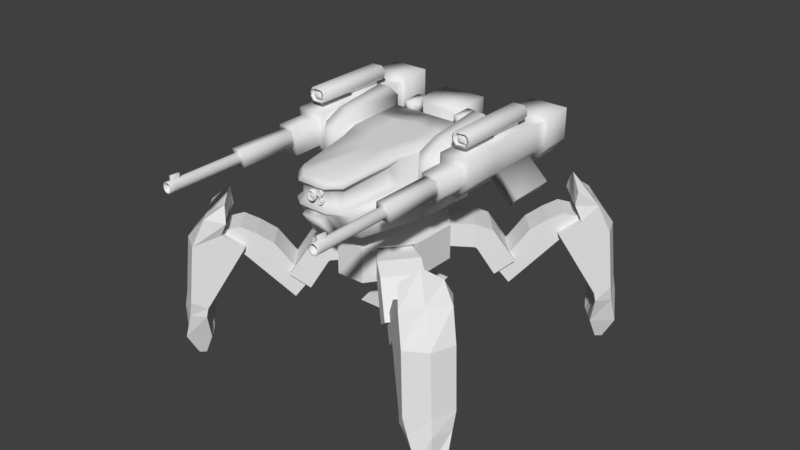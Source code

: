 # Source: snipe_2.blend  (saved by Blender 2.79.0; exported with 4.5.12 LTS)
import bpy
from mathutils import Matrix  # noqa: F401  (used for matrix-valued properties, if any)

bpy.ops.wm.read_factory_settings(use_empty=True)
scene = bpy.context.scene
scene.name = 'Scene'

# ---- collections
col_collection_1 = bpy.data.collections.new('Collection 1'); scene.collection.children.link(col_collection_1)

# ---- materials (node trees are filled in below, after node groups)
mat_material = bpy.data.materials.new('Material')
mat_material.alpha_threshold = 0.0
mat_material.use_transparent_shadow = False
mat_material.roughness = 0.5
mat_material.line_color = (0.0, 0.0, 0.0, 1.0)
mat_material_007 = bpy.data.materials.new('Material.007')
mat_material_007.alpha_threshold = 0.0
mat_material_007.use_transparent_shadow = False
mat_material_007.roughness = 0.5
mat_material_007.line_color = (0.0, 0.0, 0.0, 1.0)

# ---- material node trees

# ---- world
world_world = bpy.data.worlds.new('World'); scene.world = world_world
world_world.color = (0.05088, 0.05088, 0.05088)
world_world.use_sun_shadow = False
world_world.sun_shadow_jitter_overblur = 0.0
world_world.cycles.sampling_method = 'MANUAL'

# ---- meshes
me_x = bpy.data.meshes.new('立方体')
me_x.from_pydata([(-0.8483, 0.4055, -0.6548), (-0.4055, 0.8483, -0.6548), (-0.4055, 0.8483, 0.6548), (-0.8483, 0.4055, 0.6548), (-0.8483, -0.4055, 0.6548), (-0.4055, -0.8483, 0.6548), (-0.4055, -0.8483, -0.6548), (-0.8483, -0.4055, -0.6548), (-0.478, -1.0, -1.0), (-1.0, -0.478, -1.0), (-1.0, -0.478, 1.0), (-0.478, -1.0, 1.0), (-1.0, 0.478, -1.0), (-0.478, 1.0, -1.0), (-0.478, 1.0, 1.0), (-1.0, 0.478, 1.0), (1.0, -0.478, -1.0), (0.478, -1.0, -1.0), (0.478, -1.0, 1.0), (1.0, -0.478, 1.0), (0.478, 1.0, -1.0), (1.0, 0.478, -1.0), (1.0, 0.478, 1.0), (0.478, 1.0, 1.0), (0.4055, 0.8483, 0.6548), (0.8483, 0.4055, 0.6548), (0.8483, 0.4055, -0.6548), (0.4055, 0.8483, -0.6548), (0.8483, -0.4055, 0.6548), (0.4055, -0.8483, 0.6548), (0.4055, -0.8483, -0.6548), (0.8483, -0.4055, -0.6548), (0.2603, -1.0, -1.0), (-0.2603, -1.0, -1.0), (0.2603, -1.0, 1.0), (-0.2603, -1.0, 1.0), (0.1133, -1.185, -0.7615), (-0.1133, -1.185, -0.7615), (0.1133, -1.185, 0.7615), (-0.1133, -1.185, 0.7615), (-0.3524, -0.7898, 1.216), (-0.7373, -0.4049, 1.216), (-0.7373, 0.2999, 1.216), (-0.3524, 0.6847, 1.216), (0.3524, 0.6847, 1.216), (0.7373, 0.2999, 1.216), (0.7373, -0.4049, 1.216), (0.3524, -0.7898, 1.216), (-0.1919, -0.7898, 1.216), (0.1919, -0.7898, 1.216), (-0.2425, -0.6059, 1.446), (-0.5073, -0.341, 1.446), (-0.5073, 0.144, 1.446), (-0.2425, 0.4088, 1.446), (0.2425, 0.4088, 1.446), (0.5073, 0.144, 1.446), (0.5073, -0.341, 1.446), (0.2425, -0.6059, 1.446), (-0.1321, -0.6059, 1.446), (0.1321, -0.6059, 1.446), (-0.3126, 1.204, -1.0), (0.3126, 1.204, -1.0), (0.3126, 1.204, 1.0), (-0.3126, 1.204, 1.0), (0.2304, 0.6847, 1.216), (-0.2304, 0.6847, 1.216), (0.1586, 0.4088, 1.446), (-0.1586, 0.4088, 1.446)], [], [(33, 35, 11, 8), (21, 22, 19, 16), (6, 5, 4, 7), (22, 23, 44, 45), (9, 10, 15, 12), (61, 62, 23, 20), (13, 12, 0, 1), (18, 17, 30, 29), (14, 13, 1, 2), (19, 18, 29, 28), (12, 13, 60, 61, 20, 21, 16, 17, 32, 33, 8, 9), (2, 1, 0, 3), (25, 26, 27, 24), (29, 30, 31, 28), (17, 16, 31, 30), (12, 15, 3, 0), (9, 8, 6, 7), (16, 19, 28, 31), (23, 22, 25, 24), (8, 11, 5, 6), (22, 21, 26, 25), (11, 10, 4, 5), (21, 20, 27, 26), (10, 9, 7, 4), (20, 23, 24, 27), (15, 14, 2, 3), (17, 18, 34, 32), (35, 33, 37, 39), (36, 38, 39, 37), (34, 35, 39, 38), (33, 32, 36, 37), (32, 34, 38, 36), (43, 42, 52, 53), (19, 22, 45, 46), (18, 19, 46, 47), (34, 18, 47, 49), (10, 11, 40, 41), (63, 14, 43, 65), (35, 34, 49, 48), (15, 10, 41, 42), (11, 35, 48, 40), (14, 15, 42, 43), (55, 54, 66, 67, 53, 52, 51, 50, 58, 59, 57, 56), (49, 47, 57, 59), (40, 48, 58, 50), (45, 44, 54, 55), (48, 49, 59, 58), (46, 45, 55, 56), (47, 46, 56, 57), (41, 40, 50, 51), (65, 43, 53, 67), (42, 41, 51, 52), (44, 64, 66, 54), (64, 65, 67, 66), (23, 62, 64, 44), (62, 63, 65, 64), (13, 14, 63, 60), (60, 63, 62, 61)])
me_x.use_remesh_preserve_volume = False
me_x.use_remesh_preserve_attributes = False
me_x.use_mirror_vertex_groups = False
me_x.update()
me_000 = bpy.data.meshes.new('平面.000')
me_000.from_pydata([(-1.0, -0.77, 0.4401), (1.0, -0.77, 0.4401), (-1.0, 0.77, 0.4401), (1.0, 0.77, 0.4401), (-1.0, 1.085, 2.427), (-1.0, -1.085, 2.427), (1.0, -1.085, 2.427), (1.0, 1.085, 2.427), (-0.4375, 1.085, 3.385), (-0.4375, -1.085, 3.385), (1.122, -1.085, 2.543), (1.122, 1.085, 2.543), (2.299, 1.085, 4.623), (2.299, -1.085, 4.623), (3.434, -1.085, 3.515), (3.434, 1.085, 3.515)], [], [(0, 2, 3, 1), (6, 7, 11, 10), (3, 2, 4, 7), (0, 1, 6, 5), (1, 3, 7, 6), (2, 0, 5, 4), (11, 8, 12, 15), (4, 5, 9, 8), (7, 4, 8, 11), (5, 6, 10, 9), (13, 14, 15, 12), (9, 10, 14, 13), (10, 11, 15, 14), (8, 9, 13, 12)])
me_000.use_remesh_preserve_volume = False
me_000.use_remesh_preserve_attributes = False
me_000.use_mirror_vertex_groups = False
me_000.update()
me_022 = bpy.data.meshes.new('平面.022')
me_022.from_pydata([(-1.0, -0.77, 0.4401), (1.0, -0.77, 0.4401), (-1.0, 0.77, 0.4401), (1.0, 0.77, 0.4401), (-1.0, 1.085, 2.427), (-1.0, -1.085, 2.427), (1.0, -1.085, 2.427), (1.0, 1.085, 2.427), (-0.4375, 1.085, 3.385), (-0.4375, -1.085, 3.385), (1.122, -1.085, 2.543), (1.122, 1.085, 2.543), (2.299, 1.085, 4.623), (2.299, -1.085, 4.623), (3.434, -1.085, 3.515), (3.434, 1.085, 3.515)], [], [(0, 2, 3, 1), (6, 7, 11, 10), (3, 2, 4, 7), (0, 1, 6, 5), (1, 3, 7, 6), (2, 0, 5, 4), (11, 8, 12, 15), (4, 5, 9, 8), (7, 4, 8, 11), (5, 6, 10, 9), (13, 14, 15, 12), (9, 10, 14, 13), (10, 11, 15, 14), (8, 9, 13, 12)])
me_022.use_remesh_preserve_volume = False
me_022.use_remesh_preserve_attributes = False
me_022.use_mirror_vertex_groups = False
me_022.update()
me_023 = bpy.data.meshes.new('平面.023')
me_023.from_pydata([(-1.0, -0.8244, 2.384e-07), (1.0, -0.8244, 2.384e-07), (-1.0, 0.8244, 2.384e-07), (1.0, 0.8244, 2.384e-07), (-1.5, 0.8244, 2.353), (-1.5, -0.8244, 2.353), (0.5004, -0.8244, 2.353), (0.5004, 0.8244, 2.353), (-0.1765, 0.8244, 3.201), (-0.1765, -0.8244, 3.201), (1.443, -0.8244, 2.708), (1.443, 0.8244, 2.708), (-1.169, 0.8244, 2.887), (0.9716, 0.8244, 2.53), (0.9716, -0.8244, 2.53), (-1.169, -0.8244, 2.887), (-1.167, 0.8244, 0.7842), (-1.698, 0.8244, 1.69), (0.6669, 0.8244, 1.568), (0.8335, 0.8244, 0.7842), (0.8335, -0.8244, 0.7842), (0.6669, -0.8244, 1.568), (-1.698, -0.8244, 1.69), (-1.167, -0.8244, 0.7842)], [], [(0, 2, 3, 1), (13, 12, 8, 11), (18, 17, 4, 7), (22, 21, 6, 5), (21, 18, 7, 6), (17, 22, 5, 4), (9, 10, 11, 8), (15, 14, 10, 9), (14, 13, 11, 10), (12, 15, 9, 8), (4, 5, 15, 12), (6, 7, 13, 14), (5, 6, 14, 15), (7, 4, 12, 13), (2, 0, 23, 16), (16, 23, 22, 17), (1, 3, 19, 20), (20, 19, 18, 21), (0, 1, 20, 23), (23, 20, 21, 22), (3, 2, 16, 19), (19, 16, 17, 18)])
me_023.use_remesh_preserve_volume = False
me_023.use_remesh_preserve_attributes = False
me_023.use_mirror_vertex_groups = False
me_023.update()
me_024 = bpy.data.meshes.new('平面.024')
me_024.from_pydata([(-1.0, -0.8244, 2.384e-07), (1.0, -0.8244, 2.384e-07), (-1.0, 0.8244, 2.384e-07), (1.0, 0.8244, 2.384e-07), (-0.143, 0.8244, 1.911), (-0.143, -0.8244, 1.911), (1.213, -0.8244, 1.826), (1.213, 0.8244, 1.826), (0.391, 0.6965, 2.279), (0.391, -0.6965, 2.279), (1.484, -0.8244, 2.038), (1.484, 0.8244, 2.038), (1.123, 0.4647, 2.933), (1.123, -0.4647, 2.933), (2.784, -0.4647, 2.586), (2.784, 0.4647, 2.586), (-2.36, 0.8244, 0.6255), (1.036, 0.8244, 0.3133), (1.036, -0.8244, 0.3133), (-2.36, -0.8244, 0.6255), (-1.981, 0.6999, -0.6579), (-1.981, -0.6999, -0.6579), (-2.719, -0.8244, -0.1266), (-2.719, 0.8244, -0.1266), (-1.0, 0.0, 2.384e-07), (1.0, 0.0, 2.384e-07), (-0.6828, 0.0, 2.018), (0.6892, 0.0, 1.929), (-0.1489, 0.0, 2.386), (0.9606, 0.0, 2.141), (1.123, 0.0, 2.933), (2.784, 0.0, 2.586), (-2.899, 0.0, 0.7322), (1.036, 0.0, 0.3133), (-2.365, 0.0, -0.9171), (-2.719, 0.0, -0.1266), (-1.208, -0.649, -0.3705), (-1.208, 0.9999, -0.3705), (2.739, 0.0, 3.253), (2.739, -0.1874, 3.253), (3.21, -0.1874, 3.152), (3.21, 0.0, 3.152), (3.21, 0.1874, 3.152), (2.739, 0.1874, 3.253)], [], [(24, 2, 3, 25), (7, 4, 8, 11), (17, 16, 4, 7), (19, 18, 6, 5), (33, 17, 7, 27), (32, 19, 5, 26), (9, 10, 14, 13), (5, 6, 10, 9), (27, 7, 11, 29), (26, 5, 9, 28), (39, 40, 41, 42, 43, 38), (29, 11, 15, 31), (28, 9, 13, 30), (11, 8, 12, 15), (24, 0, 36, 21, 34), (25, 3, 17, 33), (0, 1, 18, 19), (3, 2, 16, 17), (34, 21, 22, 35), (0, 19, 22, 36), (32, 16, 23, 35), (16, 2, 37, 23), (19, 32, 35, 22), (20, 34, 35, 23), (1, 25, 33, 18), (2, 24, 34, 20, 37), (8, 28, 30, 12), (10, 29, 31, 14), (30, 13, 39, 38), (4, 26, 28, 8), (6, 27, 29, 10), (16, 32, 26, 4), (18, 33, 27, 6), (0, 24, 25, 1), (31, 15, 42, 41), (36, 22, 21), (23, 37, 20), (14, 31, 41, 40), (15, 12, 43, 42), (13, 14, 40, 39), (12, 30, 38, 43)])
me_024.use_remesh_preserve_volume = False
me_024.use_remesh_preserve_attributes = False
me_024.use_mirror_vertex_groups = False
me_024.update()
me_019 = bpy.data.meshes.new('平面.019')
me_019.from_pydata([(-1.0, -0.77, 0.4401), (1.0, -0.77, 0.4401), (-1.0, 0.77, 0.4401), (1.0, 0.77, 0.4401), (-1.0, 1.085, 2.427), (-1.0, -1.085, 2.427), (1.0, -1.085, 2.427), (1.0, 1.085, 2.427), (-0.4375, 1.085, 3.385), (-0.4375, -1.085, 3.385), (1.122, -1.085, 2.543), (1.122, 1.085, 2.543), (2.299, 1.085, 4.623), (2.299, -1.085, 4.623), (3.434, -1.085, 3.515), (3.434, 1.085, 3.515)], [], [(0, 2, 3, 1), (6, 7, 11, 10), (3, 2, 4, 7), (0, 1, 6, 5), (1, 3, 7, 6), (2, 0, 5, 4), (11, 8, 12, 15), (4, 5, 9, 8), (7, 4, 8, 11), (5, 6, 10, 9), (13, 14, 15, 12), (9, 10, 14, 13), (10, 11, 15, 14), (8, 9, 13, 12)])
me_019.use_remesh_preserve_volume = False
me_019.use_remesh_preserve_attributes = False
me_019.use_mirror_vertex_groups = False
me_019.update()
me_020 = bpy.data.meshes.new('平面.020')
me_020.from_pydata([(-1.0, -0.8244, 2.384e-07), (1.0, -0.8244, 2.384e-07), (-1.0, 0.8244, 2.384e-07), (1.0, 0.8244, 2.384e-07), (-1.5, 0.8244, 2.353), (-1.5, -0.8244, 2.353), (0.5004, -0.8244, 2.353), (0.5004, 0.8244, 2.353), (-0.1765, 0.8244, 3.201), (-0.1765, -0.8244, 3.201), (1.443, -0.8244, 2.708), (1.443, 0.8244, 2.708), (-1.169, 0.8244, 2.887), (0.9716, 0.8244, 2.53), (0.9716, -0.8244, 2.53), (-1.169, -0.8244, 2.887), (-1.167, 0.8244, 0.7842), (-1.698, 0.8244, 1.69), (0.6669, 0.8244, 1.568), (0.8335, 0.8244, 0.7842), (0.8335, -0.8244, 0.7842), (0.6669, -0.8244, 1.568), (-1.698, -0.8244, 1.69), (-1.167, -0.8244, 0.7842)], [], [(0, 2, 3, 1), (13, 12, 8, 11), (18, 17, 4, 7), (22, 21, 6, 5), (21, 18, 7, 6), (17, 22, 5, 4), (9, 10, 11, 8), (15, 14, 10, 9), (14, 13, 11, 10), (12, 15, 9, 8), (4, 5, 15, 12), (6, 7, 13, 14), (5, 6, 14, 15), (7, 4, 12, 13), (2, 0, 23, 16), (16, 23, 22, 17), (1, 3, 19, 20), (20, 19, 18, 21), (0, 1, 20, 23), (23, 20, 21, 22), (3, 2, 16, 19), (19, 16, 17, 18)])
me_020.use_remesh_preserve_volume = False
me_020.use_remesh_preserve_attributes = False
me_020.use_mirror_vertex_groups = False
me_020.update()
me_021 = bpy.data.meshes.new('平面.021')
me_021.from_pydata([(-1.0, -0.8244, 2.384e-07), (1.0, -0.8244, 2.384e-07), (-1.0, 0.8244, 2.384e-07), (1.0, 0.8244, 2.384e-07), (-0.143, 0.8244, 1.911), (-0.143, -0.8244, 1.911), (1.213, -0.8244, 1.826), (1.213, 0.8244, 1.826), (0.391, 0.6965, 2.279), (0.391, -0.6965, 2.279), (1.484, -0.8244, 2.038), (1.484, 0.8244, 2.038), (1.123, 0.4647, 2.933), (1.123, -0.4647, 2.933), (2.784, -0.4647, 2.586), (2.784, 0.4647, 2.586), (-2.36, 0.8244, 0.6255), (1.036, 0.8244, 0.3133), (1.036, -0.8244, 0.3133), (-2.36, -0.8244, 0.6255), (-1.981, 0.6999, -0.6579), (-1.981, -0.6999, -0.6579), (-2.719, -0.8244, -0.1266), (-2.719, 0.8244, -0.1266), (-1.0, 0.0, 2.384e-07), (1.0, 0.0, 2.384e-07), (-0.6828, 0.0, 2.018), (0.6892, 0.0, 1.929), (-0.1489, 0.0, 2.386), (0.9606, 0.0, 2.141), (1.123, 0.0, 2.933), (2.784, 0.0, 2.586), (-2.899, 0.0, 0.7322), (1.036, 0.0, 0.3133), (-2.365, 0.0, -0.9171), (-2.719, 0.0, -0.1266), (-1.208, -0.649, -0.3705), (-1.208, 0.9999, -0.3705), (2.739, 0.0, 3.253), (2.739, -0.1874, 3.253), (3.21, -0.1874, 3.152), (3.21, 0.0, 3.152), (3.21, 0.1874, 3.152), (2.739, 0.1874, 3.253)], [], [(24, 2, 3, 25), (7, 4, 8, 11), (17, 16, 4, 7), (19, 18, 6, 5), (33, 17, 7, 27), (32, 19, 5, 26), (9, 10, 14, 13), (5, 6, 10, 9), (27, 7, 11, 29), (26, 5, 9, 28), (39, 40, 41, 42, 43, 38), (29, 11, 15, 31), (28, 9, 13, 30), (11, 8, 12, 15), (24, 0, 36, 21, 34), (25, 3, 17, 33), (0, 1, 18, 19), (3, 2, 16, 17), (34, 21, 22, 35), (0, 19, 22, 36), (32, 16, 23, 35), (16, 2, 37, 23), (19, 32, 35, 22), (20, 34, 35, 23), (1, 25, 33, 18), (2, 24, 34, 20, 37), (8, 28, 30, 12), (10, 29, 31, 14), (30, 13, 39, 38), (4, 26, 28, 8), (6, 27, 29, 10), (16, 32, 26, 4), (18, 33, 27, 6), (0, 24, 25, 1), (31, 15, 42, 41), (36, 22, 21), (23, 37, 20), (14, 31, 41, 40), (15, 12, 43, 42), (13, 14, 40, 39), (12, 30, 38, 43)])
me_021.use_remesh_preserve_volume = False
me_021.use_remesh_preserve_attributes = False
me_021.use_mirror_vertex_groups = False
me_021.update()
me_001 = bpy.data.meshes.new('平面.001')
me_001.from_pydata([(-1.0, -0.8244, 2.384e-07), (1.0, -0.8244, 2.384e-07), (-1.0, 0.8244, 2.384e-07), (1.0, 0.8244, 2.384e-07), (-1.5, 0.8244, 2.353), (-1.5, -0.8244, 2.353), (0.5004, -0.8244, 2.353), (0.5004, 0.8244, 2.353), (-0.1765, 0.8244, 3.201), (-0.1765, -0.8244, 3.201), (1.443, -0.8244, 2.708), (1.443, 0.8244, 2.708), (-1.169, 0.8244, 2.887), (0.9716, 0.8244, 2.53), (0.9716, -0.8244, 2.53), (-1.169, -0.8244, 2.887), (-1.167, 0.8244, 0.7842), (-1.698, 0.8244, 1.69), (0.6669, 0.8244, 1.568), (0.8335, 0.8244, 0.7842), (0.8335, -0.8244, 0.7842), (0.6669, -0.8244, 1.568), (-1.698, -0.8244, 1.69), (-1.167, -0.8244, 0.7842)], [], [(0, 2, 3, 1), (13, 12, 8, 11), (18, 17, 4, 7), (22, 21, 6, 5), (21, 18, 7, 6), (17, 22, 5, 4), (9, 10, 11, 8), (15, 14, 10, 9), (14, 13, 11, 10), (12, 15, 9, 8), (4, 5, 15, 12), (6, 7, 13, 14), (5, 6, 14, 15), (7, 4, 12, 13), (2, 0, 23, 16), (16, 23, 22, 17), (1, 3, 19, 20), (20, 19, 18, 21), (0, 1, 20, 23), (23, 20, 21, 22), (3, 2, 16, 19), (19, 16, 17, 18)])
me_001.use_remesh_preserve_volume = False
me_001.use_remesh_preserve_attributes = False
me_001.use_mirror_vertex_groups = False
me_001.update()
me_002 = bpy.data.meshes.new('平面.002')
me_002.from_pydata([(-1.0, -0.8244, 2.384e-07), (1.0, -0.8244, 2.384e-07), (-1.0, 0.8244, 2.384e-07), (1.0, 0.8244, 2.384e-07), (-0.143, 0.8244, 1.911), (-0.143, -0.8244, 1.911), (1.213, -0.8244, 1.826), (1.213, 0.8244, 1.826), (0.391, 0.6965, 2.279), (0.391, -0.6965, 2.279), (1.484, -0.8244, 2.038), (1.484, 0.8244, 2.038), (1.123, 0.4647, 2.933), (1.123, -0.4647, 2.933), (2.784, -0.4647, 2.586), (2.784, 0.4647, 2.586), (-2.36, 0.8244, 0.6255), (1.036, 0.8244, 0.3133), (1.036, -0.8244, 0.3133), (-2.36, -0.8244, 0.6255), (-1.981, 0.6999, -0.6579), (-1.981, -0.6999, -0.6579), (-2.719, -0.8244, -0.1266), (-2.719, 0.8244, -0.1266), (-1.0, 0.0, 2.384e-07), (1.0, 0.0, 2.384e-07), (-0.6828, 0.0, 2.018), (0.6892, 0.0, 1.929), (-0.1489, 0.0, 2.386), (0.9606, 0.0, 2.141), (1.123, 0.0, 2.933), (2.784, 0.0, 2.586), (-2.899, 0.0, 0.7322), (1.036, 0.0, 0.3133), (-2.365, 0.0, -0.9171), (-2.719, 0.0, -0.1266), (-1.208, -0.649, -0.3705), (-1.208, 0.9999, -0.3705), (2.739, 0.0, 3.253), (2.739, -0.1874, 3.253), (3.21, -0.1874, 3.152), (3.21, 0.0, 3.152), (3.21, 0.1874, 3.152), (2.739, 0.1874, 3.253)], [], [(24, 2, 3, 25), (7, 4, 8, 11), (17, 16, 4, 7), (19, 18, 6, 5), (33, 17, 7, 27), (32, 19, 5, 26), (9, 10, 14, 13), (5, 6, 10, 9), (27, 7, 11, 29), (26, 5, 9, 28), (39, 40, 41, 42, 43, 38), (29, 11, 15, 31), (28, 9, 13, 30), (11, 8, 12, 15), (24, 0, 36, 21, 34), (25, 3, 17, 33), (0, 1, 18, 19), (3, 2, 16, 17), (34, 21, 22, 35), (0, 19, 22, 36), (32, 16, 23, 35), (16, 2, 37, 23), (19, 32, 35, 22), (20, 34, 35, 23), (1, 25, 33, 18), (2, 24, 34, 20, 37), (8, 28, 30, 12), (10, 29, 31, 14), (30, 13, 39, 38), (4, 26, 28, 8), (6, 27, 29, 10), (16, 32, 26, 4), (18, 33, 27, 6), (0, 24, 25, 1), (31, 15, 42, 41), (36, 22, 21), (23, 37, 20), (14, 31, 41, 40), (15, 12, 43, 42), (13, 14, 40, 39), (12, 30, 38, 43)])
me_002.use_remesh_preserve_volume = False
me_002.use_remesh_preserve_attributes = False
me_002.use_mirror_vertex_groups = False
me_002.update()
me_003 = bpy.data.meshes.new('平面.003')
me_003.from_pydata([(-1.0, -0.77, 0.4401), (1.0, -0.77, 0.4401), (-1.0, 0.77, 0.4401), (1.0, 0.77, 0.4401), (-1.0, 1.085, 2.427), (-1.0, -1.085, 2.427), (1.0, -1.085, 2.427), (1.0, 1.085, 2.427), (-0.4375, 1.085, 3.385), (-0.4375, -1.085, 3.385), (1.122, -1.085, 2.543), (1.122, 1.085, 2.543), (2.299, 1.085, 4.623), (2.299, -1.085, 4.623), (3.434, -1.085, 3.515), (3.434, 1.085, 3.515)], [], [(0, 2, 3, 1), (6, 7, 11, 10), (3, 2, 4, 7), (0, 1, 6, 5), (1, 3, 7, 6), (2, 0, 5, 4), (11, 8, 12, 15), (4, 5, 9, 8), (7, 4, 8, 11), (5, 6, 10, 9), (13, 14, 15, 12), (9, 10, 14, 13), (10, 11, 15, 14), (8, 9, 13, 12)])
me_003.use_remesh_preserve_volume = False
me_003.use_remesh_preserve_attributes = False
me_003.use_mirror_vertex_groups = False
me_003.update()
me_005 = bpy.data.meshes.new('平面.005')
me_005.from_pydata([(-1.0, -0.8244, 2.384e-07), (1.0, -0.8244, 2.384e-07), (-1.0, 0.8244, 2.384e-07), (1.0, 0.8244, 2.384e-07), (-1.5, 0.8244, 2.353), (-1.5, -0.8244, 2.353), (0.5004, -0.8244, 2.353), (0.5004, 0.8244, 2.353), (-0.1765, 0.8244, 3.201), (-0.1765, -0.8244, 3.201), (1.443, -0.8244, 2.708), (1.443, 0.8244, 2.708), (-1.169, 0.8244, 2.887), (0.9716, 0.8244, 2.53), (0.9716, -0.8244, 2.53), (-1.169, -0.8244, 2.887), (-1.167, 0.8244, 0.7842), (-1.698, 0.8244, 1.69), (0.6669, 0.8244, 1.568), (0.8335, 0.8244, 0.7842), (0.8335, -0.8244, 0.7842), (0.6669, -0.8244, 1.568), (-1.698, -0.8244, 1.69), (-1.167, -0.8244, 0.7842)], [], [(0, 2, 3, 1), (13, 12, 8, 11), (18, 17, 4, 7), (22, 21, 6, 5), (21, 18, 7, 6), (17, 22, 5, 4), (9, 10, 11, 8), (15, 14, 10, 9), (14, 13, 11, 10), (12, 15, 9, 8), (4, 5, 15, 12), (6, 7, 13, 14), (5, 6, 14, 15), (7, 4, 12, 13), (2, 0, 23, 16), (16, 23, 22, 17), (1, 3, 19, 20), (20, 19, 18, 21), (0, 1, 20, 23), (23, 20, 21, 22), (3, 2, 16, 19), (19, 16, 17, 18)])
me_005.use_remesh_preserve_volume = False
me_005.use_remesh_preserve_attributes = False
me_005.use_mirror_vertex_groups = False
me_005.update()
me_006 = bpy.data.meshes.new('平面.006')
me_006.from_pydata([(-1.0, -0.8244, 2.384e-07), (1.0, -0.8244, 2.384e-07), (-1.0, 0.8244, 2.384e-07), (1.0, 0.8244, 2.384e-07), (-0.143, 0.8244, 1.911), (-0.143, -0.8244, 1.911), (1.213, -0.8244, 1.826), (1.213, 0.8244, 1.826), (0.391, 0.6965, 2.279), (0.391, -0.6965, 2.279), (1.484, -0.8244, 2.038), (1.484, 0.8244, 2.038), (1.123, 0.4647, 2.933), (1.123, -0.4647, 2.933), (2.784, -0.4647, 2.586), (2.784, 0.4647, 2.586), (-2.36, 0.8244, 0.6255), (1.036, 0.8244, 0.3133), (1.036, -0.8244, 0.3133), (-2.36, -0.8244, 0.6255), (-1.981, 0.6999, -0.6579), (-1.981, -0.6999, -0.6579), (-2.719, -0.8244, -0.1266), (-2.719, 0.8244, -0.1266), (-1.0, 0.0, 2.384e-07), (1.0, 0.0, 2.384e-07), (-0.6828, 0.0, 2.018), (0.6892, 0.0, 1.929), (-0.1489, 0.0, 2.386), (0.9606, 0.0, 2.141), (1.123, 0.0, 2.933), (2.784, 0.0, 2.586), (-2.899, 0.0, 0.7322), (1.036, 0.0, 0.3133), (-2.365, 0.0, -0.9171), (-2.719, 0.0, -0.1266), (-1.208, -0.649, -0.3705), (-1.208, 0.9999, -0.3705), (2.739, 0.0, 3.253), (2.739, -0.1874, 3.253), (3.21, -0.1874, 3.152), (3.21, 0.0, 3.152), (3.21, 0.1874, 3.152), (2.739, 0.1874, 3.253)], [], [(24, 2, 3, 25), (7, 4, 8, 11), (17, 16, 4, 7), (19, 18, 6, 5), (33, 17, 7, 27), (32, 19, 5, 26), (9, 10, 14, 13), (5, 6, 10, 9), (27, 7, 11, 29), (26, 5, 9, 28), (39, 40, 41, 42, 43, 38), (29, 11, 15, 31), (28, 9, 13, 30), (11, 8, 12, 15), (24, 0, 36, 21, 34), (25, 3, 17, 33), (0, 1, 18, 19), (3, 2, 16, 17), (34, 21, 22, 35), (0, 19, 22, 36), (32, 16, 23, 35), (16, 2, 37, 23), (19, 32, 35, 22), (20, 34, 35, 23), (1, 25, 33, 18), (2, 24, 34, 20, 37), (8, 28, 30, 12), (10, 29, 31, 14), (30, 13, 39, 38), (4, 26, 28, 8), (6, 27, 29, 10), (16, 32, 26, 4), (18, 33, 27, 6), (0, 24, 25, 1), (31, 15, 42, 41), (36, 22, 21), (23, 37, 20), (14, 31, 41, 40), (15, 12, 43, 42), (13, 14, 40, 39), (12, 30, 38, 43)])
me_006.use_remesh_preserve_volume = False
me_006.use_remesh_preserve_attributes = False
me_006.use_mirror_vertex_groups = False
me_006.update()
me_cube_001 = bpy.data.meshes.new('Cube.001')
me_cube_001.from_pydata([(0.2007, 0.4965, 0.0), (0.0, 0.4965, 0.0), (0.0, -0.5041, 0.0), (0.1899, -0.5041, 0.0), (0.0, -0.003812, 0.0), (0.2965, -0.003812, 0.0)], [], [(4, 2, 3, 5), (1, 4, 5, 0)])
me_cube_001.materials.append(mat_material)
me_cube_001.use_remesh_preserve_volume = False
me_cube_001.use_remesh_preserve_attributes = False
me_cube_001.use_mirror_vertex_groups = False
me_cube_001.update()
me_cube_008 = bpy.data.meshes.new('Cube.008')
me_cube_008.from_pydata([(-0.7362, 0.9865, -0.3565), (-0.5419, -1.596, -0.528), (-0.7362, 0.8039, 0.8454), (-0.4282, -1.898, 0.415), (-0.4562, -1.982, -0.07142), (-0.7479, -0.1927, -0.4428), (-0.711, -0.3524, 0.697), (-0.711, -0.2933, 0.1696), (-0.4268, 0.9865, -0.3565), (-0.191, -1.737, -0.5484), (-0.2234, -2.1, 0.386), (-0.2382, -2.164, -0.0976), (-0.3902, -0.172, -0.4401), (-0.3358, -0.2539, 0.7112), (-0.6848, -0.4751, -0.4843), (-0.5643, -0.8124, 0.631), (-0.5815, -0.7327, 0.1065), (-0.364, -0.4751, -0.4843), (-0.2139, -0.8124, 0.631), (-0.7257, 0.426, -0.3984), (-0.7257, 0.2464, 0.783), (-0.3205, 0.2737, 0.7869), (-0.4304, 0.3915, -0.4522), (-0.5294, -1.897, -0.1417), (-0.7141, -0.2709, 0.07188), (-0.1866, -2.053, -0.1641), (-0.4268, 0.9237, 0.05682), (-0.6078, -0.6836, -0.008723), (-0.1767, -1.872, -0.5379), (-0.1676, -2.175, -0.2339), (-0.2543, -0.3314, -0.7187), (-0.2811, 0.4086, -0.6371), (-0.7688, -0.6854, -0.4255), (-0.8319, -0.4828, -0.3964), (-0.7785, -0.5475, 0.02924), (-0.7084, -0.8457, -0.01356), (-0.3389, -1.678, -0.5398), (-0.3097, -2.015, 0.3983), (-0.33, -2.087, -0.08657), (-0.7499, -0.1373, -0.2609), (-0.3311, -1.987, -0.1546), (-0.7362, 0.817, 0.7591), (-0.4562, -2.022, 0.3051), (-0.711, -0.3423, 0.6304), (-0.4268, 0.8172, 0.7579), (-0.2382, -2.221, 0.2764), (-0.5643, -0.8023, 0.5644), (-0.33, -2.137, 0.2885), (-0.5779, 0.8171, 0.7584), (-0.7362, 0.9629, -0.2014), (-0.4268, 0.9637, -0.2065), (-0.7401, 0.8408, -0.1893), (-0.5779, 0.9634, -0.2044), (-0.4268, 1.356, -0.1502), (-0.5779, 1.356, -0.148), (-0.4268, 1.21, 0.8142), (-0.5779, 1.21, 0.8147), (-0.3711, 1.157, 0.08033), (-0.3711, 1.059, 0.7229), (-0.7193, -0.2607, 0.6252), (-0.7401, 0.6983, 0.7483), (-0.7723, -0.1383, -0.2586), (-0.7668, -0.2571, 0.597), (-0.7748, 0.7013, 0.7242), (-0.7663, 0.8398, -0.187), (-0.8032, -0.6303, 0.7126), (-0.8044, -0.5702, 0.2049), (-0.7994, 0.9513, 0.3906), (-0.7994, 0.8956, 0.9888), (-1.084, -0.6342, 0.7162), (-1.086, -0.5742, 0.2091), (-1.085, 0.9467, 0.3986), (-1.084, 0.8903, 1.002), (-0.8433, 0.6953, 1.147), (-0.8443, -0.3202, 0.9112), (-1.06, 0.6925, 1.143), (-1.062, -0.3236, 0.9109), (-0.8523, 0.839, 0.2355), (-0.854, -0.3307, 0.02576), (-1.059, 0.8346, 0.2422), (-1.056, -0.335, 0.03119), (-0.8819, -0.7487, 0.6234), (-0.8872, -0.711, 0.2628), (-1.015, -0.7525, 0.6257), (-1.016, -0.7148, 0.2656), (-0.5775, 0.7868, 0.9573), (-0.4264, 0.7869, 0.9568), (-0.5775, 1.179, 1.014), (-0.4264, 1.18, 1.013), (0.7485, 0.9865, -0.3565), (0.5542, -1.596, -0.528), (0.7485, 0.8039, 0.8454), (0.4406, -1.898, 0.415), (0.006159, 0.9756, -0.285), (0.006159, -0.826, -0.5337), (0.006159, 0.8039, 0.8454), (0.006159, -2.1, 0.386), (0.4685, -1.982, -0.07142), (0.006159, -2.164, -0.0976), (0.7602, -0.1927, -0.4428), (0.7233, -0.3524, 0.697), (0.7233, -0.2933, 0.1696), (0.4391, 0.9865, -0.3565), (0.2034, -1.737, -0.5484), (0.2357, -2.1, 0.386), (0.2505, -2.164, -0.0976), (0.4026, -0.172, -0.4401), (0.3481, -0.2539, 0.7112), (0.6971, -0.4751, -0.4843), (0.5766, -0.8124, 0.631), (0.006159, -0.8605, 0.6241), (0.5938, -0.7327, 0.1065), (0.006159, -0.4753, -0.4834), (0.3763, -0.4751, -0.4843), (0.2262, -0.8124, 0.631), (0.006159, 0.4496, -0.3708), (0.738, 0.426, -0.3984), (0.738, 0.2464, 0.783), (0.006159, 0.338, 0.7961), (0.3328, 0.2737, 0.7869), (0.4427, 0.3915, -0.4522), (0.006159, -2.044, -0.1628), (0.5417, -1.897, -0.1417), (0.006159, 0.9237, 0.05682), (0.7265, -0.2709, 0.07188), (0.1989, -2.053, -0.1641), (0.4391, 0.9237, 0.05682), (0.6201, -0.6836, -0.008723), (0.189, -1.872, -0.5379), (0.006159, -1.872, -0.5379), (0.006159, -2.175, -0.2339), (0.1799, -2.175, -0.2339), (0.006159, -0.3314, -0.7187), (0.2666, -0.3314, -0.7187), (0.006159, 0.4086, -0.6371), (0.2935, 0.4086, -0.6371), (0.7812, -0.6854, -0.4255), (0.8443, -0.4828, -0.3964), (0.7908, -0.5475, 0.02924), (0.7207, -0.8457, -0.01356), (0.3512, -1.678, -0.5398), (0.322, -2.015, 0.3983), (0.3424, -2.087, -0.08657), (0.7622, -0.1373, -0.2609), (0.3434, -1.987, -0.1546), (0.7485, 0.817, 0.7591), (0.4685, -2.022, 0.3051), (0.006159, 0.8172, 0.7579), (0.006159, -2.221, 0.2764), (0.7233, -0.3423, 0.6304), (0.4391, 0.8172, 0.7579), (0.2505, -2.221, 0.2764), (0.5766, -0.8023, 0.5644), (0.3424, -2.137, 0.2885), (0.5902, 0.8171, 0.7584), (0.7485, 0.9629, -0.2014), (0.006159, 0.9637, -0.2065), (0.4391, 0.9637, -0.2065), (0.7525, 0.8408, -0.1893), (0.5902, 0.9634, -0.2044), (0.4391, 1.356, -0.1502), (0.5902, 1.356, -0.148), (0.4391, 1.21, 0.8142), (0.5902, 1.21, 0.8147), (0.3834, 1.157, 0.08033), (0.006159, 1.157, 0.08033), (0.006159, 1.059, 0.7229), (0.3834, 1.059, 0.7229), (0.7316, -0.2607, 0.6252), (0.7525, 0.6983, 0.7483), (0.7846, -0.1383, -0.2586), (0.7791, -0.2571, 0.597), (0.7871, 0.7013, 0.7242), (0.7786, 0.8398, -0.187), (0.8155, -0.6303, 0.7126), (0.8167, -0.5702, 0.2049), (0.8117, 0.9513, 0.3906), (0.8117, 0.8956, 0.9888), (1.097, -0.6342, 0.7162), (1.098, -0.5742, 0.2091), (1.098, 0.9467, 0.3986), (1.097, 0.8903, 1.002), (0.8556, 0.6953, 1.147), (0.8567, -0.3202, 0.9112), (1.072, 0.6925, 1.143), (1.074, -0.3236, 0.9109), (0.8646, 0.839, 0.2355), (0.8663, -0.3307, 0.02576), (1.071, 0.8346, 0.2422), (1.069, -0.335, 0.03119), (0.8942, -0.7487, 0.6234), (0.8995, -0.711, 0.2628), (1.027, -0.7525, 0.6257), (1.029, -0.7148, 0.2656), (0.5898, 0.7868, 0.9573), (0.4387, 0.7869, 0.9568), (0.5898, 1.179, 1.014), (0.4387, 1.18, 1.013), (-0.005821, -2.128, 0.2441), (-0.005821, -2.081, -0.007691), (-0.2093, -2.081, -0.007691), (-0.4953, -0.8886, 0.1297), (-0.3909, -1.929, 0.009935), (-0.6032, -0.5634, 0.4824), (-0.6032, -0.5226, 0.1722), (-0.2859, -2.017, -0.0002629), (-0.2093, -2.128, 0.2441), (-0.481, -0.9465, 0.438), (-0.2859, -2.058, 0.2522), (-0.3909, -1.962, 0.2634), (0.1977, -2.081, -0.007691), (0.4837, -0.8886, 0.1297), (0.3793, -1.929, 0.009935), (0.2742, -2.017, -0.0002629), (0.1977, -2.128, 0.2441), (0.4694, -0.9465, 0.438), (0.2742, -2.058, 0.2522), (0.3793, -1.962, 0.2634), (0.283, 1.411, -0.1947), (0.283, 1.666, -0.1637), (0.283, 1.399, -0.1021), (0.283, 1.654, -0.07117), (-0.2653, 1.411, -0.1947), (-0.2653, 1.666, -0.1637), (-0.2653, 1.399, -0.1021), (-0.2653, 1.654, -0.07117), (0.4011, 1.83, 0.11), (0.4011, 1.183, 0.03183), (-0.3834, 1.183, 0.03183), (-0.3834, 1.83, 0.11), (0.4011, 1.701, 1.115), (0.4011, 1.054, 1.037), (-0.3834, 1.054, 1.037), (-0.3834, 1.701, 1.115), (0.2882, 1.811, 0.2546), (-0.2705, 1.811, 0.2546), (0.2882, 1.719, 0.9702), (-0.2705, 1.719, 0.9702), (0.2882, 1.68, 0.2388), (-0.2705, 1.68, 0.2388), (0.2882, 1.588, 0.9543), (-0.2705, 1.588, 0.9543), (0.2654, 1.675, 0.2761), (-0.2477, 1.675, 0.2761), (0.2654, 1.601, 0.8561), (-0.2477, 1.601, 0.8561), (0.2654, 1.823, 0.294), (-0.2477, 1.823, 0.294), (0.2654, 1.749, 0.874), (-0.2477, 1.749, 0.874), (-0.2477, 1.786, 0.584), (0.2654, 1.786, 0.584), (0.2654, 1.767, 0.729), (-0.2477, 1.767, 0.729), (-0.2477, 1.804, 0.439), (0.2654, 1.804, 0.439), (-0.2477, 1.814, 0.3665), (0.2654, 1.814, 0.3665), (0.2654, 1.795, 0.5115), (-0.2477, 1.795, 0.5115), (0.2654, 1.776, 0.6565), (-0.2477, 1.776, 0.6565), (-0.2477, 1.758, 0.8015), (0.2654, 1.758, 0.8015), (0.2396, 1.76, 0.7838), (0.2396, 1.765, 0.7466), (-0.2219, 1.765, 0.7466), (-0.2219, 1.76, 0.7838), (0.2396, 1.709, 0.7776), (0.2396, 1.713, 0.7403), (-0.2219, 1.713, 0.7403), (-0.2219, 1.709, 0.7776), (0.2425, 1.779, 0.6374), (0.2425, 1.783, 0.603), (-0.2248, 1.783, 0.603), (-0.2248, 1.779, 0.6374), (0.2425, 1.712, 0.6292), (0.2425, 1.716, 0.5949), (-0.2248, 1.716, 0.5949), (-0.2248, 1.712, 0.6292), (0.2445, 1.797, 0.4955), (0.2445, 1.802, 0.455), (-0.2268, 1.802, 0.455), (-0.2268, 1.797, 0.4955), (0.2445, 1.759, 0.4908), (0.2445, 1.764, 0.4503), (-0.2268, 1.764, 0.4503), (-0.2268, 1.759, 0.4908), (-0.3064, 1.082, 0.1199), (0.3241, 1.082, 0.1199), (-0.3064, 0.9791, 0.9272), (0.3241, 0.9791, 0.9272), (0.1065, -2.081, 0.01057), (0.1731, -2.081, 0.01057), (0.1065, -2.091, 0.09113), (0.1731, -2.091, 0.09113), (0.1187, -2.08, -9.607e-05), (0.1398, -2.079, -0.00611), (0.1608, -2.08, -9.607e-05), (0.1608, -2.093, 0.1018), (0.1398, -2.094, 0.1078), (0.1187, -2.093, 0.1018), (0.09767, -2.09, 0.07633), (0.09271, -2.086, 0.05085), (0.09767, -2.083, 0.02538), (0.1819, -2.083, 0.02538), (0.1868, -2.086, 0.05085), (0.1819, -2.09, 0.07633), (0.09767, -2.15, 0.01731), (0.1065, -2.148, 0.002507), (0.1608, -2.146, -0.008163), (0.1731, -2.148, 0.002507), (0.1819, -2.156, 0.06826), (0.1731, -2.158, 0.08307), (0.1187, -2.16, 0.09374), (0.1065, -2.158, 0.08307), (0.1187, -2.146, -0.008163), (0.1398, -2.146, -0.01418), (0.1608, -2.16, 0.09374), (0.1398, -2.16, 0.09975), (0.09767, -2.156, 0.06826), (0.09271, -2.153, 0.04279), (0.1819, -2.15, 0.01731), (0.1868, -2.153, 0.04279), (0.1074, -2.15, 0.02319), (0.1142, -2.149, 0.01181), (0.156, -2.148, 0.003598), (0.1654, -2.149, 0.01181), (0.1722, -2.156, 0.06238), (0.1654, -2.157, 0.07377), (0.1236, -2.158, 0.08198), (0.1142, -2.157, 0.07377), (0.1236, -2.148, 0.003598), (0.1398, -2.147, -0.001027), (0.156, -2.158, 0.08198), (0.1398, -2.159, 0.0866), (0.1074, -2.156, 0.06238), (0.1036, -2.153, 0.04279), (0.1722, -2.15, 0.02319), (0.176, -2.153, 0.04279), (0.1158, -2.099, 0.0346), (0.1208, -2.098, 0.02615), (0.1518, -2.097, 0.02007), (0.1588, -2.098, 0.02615), (0.1638, -2.102, 0.06366), (0.1588, -2.104, 0.0721), (0.1278, -2.104, 0.07819), (0.1208, -2.104, 0.0721), (0.1278, -2.097, 0.02007), (0.1398, -2.096, 0.01663), (0.1518, -2.104, 0.07819), (0.1398, -2.105, 0.08162), (0.1158, -2.102, 0.06366), (0.1129, -2.101, 0.04913), (0.1638, -2.099, 0.0346), (0.1666, -2.101, 0.04913), (0.1199, -2.127, 0.03366), (0.124, -2.126, 0.02666), (0.1497, -2.126, 0.02161), (0.1555, -2.126, 0.02666), (0.1597, -2.13, 0.05775), (0.1555, -2.131, 0.06475), (0.1298, -2.132, 0.0698), (0.124, -2.131, 0.06475), (0.1298, -2.126, 0.02161), (0.1398, -2.125, 0.01877), (0.1497, -2.132, 0.0698), (0.1398, -2.132, 0.07264), (0.1199, -2.13, 0.05775), (0.1175, -2.129, 0.0457), (0.1597, -2.127, 0.03366), (0.162, -2.129, 0.0457), (0.1265, -2.142, 0.03601), (0.1293, -2.141, 0.03133), (0.1464, -2.141, 0.02797), (0.1503, -2.141, 0.03133), (0.1531, -2.144, 0.05209), (0.1503, -2.144, 0.05676), (0.1331, -2.145, 0.06013), (0.1293, -2.144, 0.05676), (0.1331, -2.141, 0.02797), (0.1398, -2.14, 0.02607), (0.1464, -2.145, 0.06013), (0.1398, -2.145, 0.06203), (0.1265, -2.144, 0.05209), (0.1249, -2.143, 0.04405), (0.1531, -2.142, 0.03601), (0.1546, -2.143, 0.04405), (0.1065, -2.097, 0.1341), (0.1731, -2.097, 0.1341), (0.1065, -2.107, 0.2147), (0.1731, -2.107, 0.2147), (0.1187, -2.096, 0.1235), (0.1398, -2.095, 0.1174), (0.1608, -2.096, 0.1235), (0.1608, -2.109, 0.2254), (0.1398, -2.109, 0.2314), (0.1187, -2.109, 0.2254), (0.09767, -2.105, 0.1999), (0.09271, -2.102, 0.1744), (0.09767, -2.099, 0.1489), (0.1819, -2.099, 0.1489), (0.1868, -2.102, 0.1744), (0.1819, -2.105, 0.1999), (0.09767, -2.166, 0.1409), (0.1065, -2.164, 0.1261), (0.1608, -2.162, 0.1154), (0.1731, -2.164, 0.1261), (0.1819, -2.172, 0.1918), (0.1731, -2.174, 0.2066), (0.1187, -2.175, 0.2173), (0.1065, -2.174, 0.2066), (0.1187, -2.162, 0.1154), (0.1398, -2.162, 0.1094), (0.1608, -2.175, 0.2173), (0.1398, -2.176, 0.2233), (0.09767, -2.172, 0.1918), (0.09271, -2.169, 0.1663), (0.1819, -2.166, 0.1409), (0.1868, -2.169, 0.1663), (0.1074, -2.166, 0.1467), (0.1142, -2.165, 0.1354), (0.156, -2.164, 0.1272), (0.1654, -2.165, 0.1354), (0.1722, -2.171, 0.1859), (0.1654, -2.173, 0.1973), (0.1236, -2.174, 0.2055), (0.1142, -2.173, 0.1973), (0.1236, -2.164, 0.1272), (0.1398, -2.163, 0.1225), (0.156, -2.174, 0.2055), (0.1398, -2.174, 0.2102), (0.1074, -2.171, 0.1859), (0.1036, -2.169, 0.1663), (0.1722, -2.166, 0.1467), (0.176, -2.169, 0.1663), (0.1158, -2.115, 0.1582), (0.1208, -2.113, 0.1497), (0.1518, -2.113, 0.1436), (0.1588, -2.113, 0.1497), (0.1638, -2.118, 0.1872), (0.1588, -2.119, 0.1957), (0.1278, -2.12, 0.2017), (0.1208, -2.119, 0.1957), (0.1278, -2.113, 0.1436), (0.1398, -2.112, 0.1402), (0.1518, -2.12, 0.2017), (0.1398, -2.121, 0.2052), (0.1158, -2.118, 0.1872), (0.1129, -2.116, 0.1727), (0.1638, -2.115, 0.1582), (0.1666, -2.116, 0.1727), (0.1199, -2.143, 0.1572), (0.124, -2.142, 0.1502), (0.1497, -2.142, 0.1452), (0.1555, -2.142, 0.1502), (0.1597, -2.146, 0.1813), (0.1555, -2.147, 0.1883), (0.1298, -2.148, 0.1934), (0.124, -2.147, 0.1883), (0.1298, -2.142, 0.1452), (0.1398, -2.141, 0.1423), (0.1497, -2.148, 0.1934), (0.1398, -2.148, 0.1962), (0.1199, -2.146, 0.1813), (0.1175, -2.145, 0.1693), (0.1597, -2.143, 0.1572), (0.162, -2.145, 0.1693), (0.1265, -2.157, 0.1596), (0.1293, -2.157, 0.1549), (0.1464, -2.156, 0.1515), (0.1503, -2.157, 0.1549), (0.1531, -2.159, 0.1756), (0.1503, -2.16, 0.1803), (0.1331, -2.16, 0.1837), (0.1293, -2.16, 0.1803), (0.1331, -2.156, 0.1515), (0.1398, -2.156, 0.1496), (0.1464, -2.16, 0.1837), (0.1398, -2.161, 0.1856), (0.1265, -2.159, 0.1756), (0.1249, -2.158, 0.1676), (0.1531, -2.157, 0.1596), (0.1546, -2.158, 0.1676), (-0.05855, -2.086, 0.05242), (0.04761, -2.086, 0.05242), (-0.05855, -2.103, 0.1809), (0.04761, -2.103, 0.1809), (-0.03904, -2.084, 0.0354), (-0.005469, -2.083, 0.02581), (0.0281, -2.084, 0.0354), (0.0281, -2.105, 0.1979), (-0.005469, -2.106, 0.2075), (-0.03904, -2.105, 0.1979), (-0.07261, -2.1, 0.1573), (-0.08053, -2.095, 0.1167), (-0.07261, -2.09, 0.07603), (0.06167, -2.09, 0.07603), (0.0696, -2.095, 0.1167), (0.06167, -2.1, 0.1573), (-0.07261, -2.196, 0.06316), (-0.05855, -2.193, 0.03955), (0.0281, -2.191, 0.02254), (0.04761, -2.193, 0.03955), (0.06167, -2.206, 0.1444), (0.04761, -2.209, 0.168), (-0.03904, -2.212, 0.185), (-0.05855, -2.209, 0.168), (-0.03904, -2.191, 0.02254), (-0.005469, -2.189, 0.01295), (0.0281, -2.212, 0.185), (-0.005469, -2.213, 0.1946), (-0.07261, -2.206, 0.1444), (-0.08053, -2.201, 0.1038), (0.06167, -2.196, 0.06316), (0.0696, -2.201, 0.1038), (-0.05711, -2.197, 0.07254), (-0.04629, -2.195, 0.05438), (0.02035, -2.193, 0.04129), (0.03536, -2.195, 0.05438), (0.04617, -2.205, 0.135), (0.03536, -2.207, 0.1532), (-0.03129, -2.209, 0.1663), (-0.04629, -2.207, 0.1532), (-0.03129, -2.193, 0.04129), (-0.005469, -2.192, 0.03392), (0.02035, -2.209, 0.1663), (-0.005469, -2.21, 0.1737), (-0.05711, -2.205, 0.135), (-0.06321, -2.201, 0.1038), (0.04617, -2.197, 0.07254), (0.05227, -2.201, 0.1038), (-0.04377, -2.115, 0.09073), (-0.03575, -2.113, 0.07726), (0.01368, -2.112, 0.06756), (0.02481, -2.113, 0.07726), (0.03283, -2.12, 0.1371), (0.02481, -2.122, 0.1505), (-0.02462, -2.123, 0.1603), (-0.03575, -2.122, 0.1505), (-0.02462, -2.112, 0.06756), (-0.005469, -2.111, 0.06208), (0.01368, -2.123, 0.1603), (-0.005469, -2.124, 0.1657), (-0.04377, -2.12, 0.1371), (-0.04829, -2.117, 0.1139), (0.03283, -2.115, 0.09073), (0.03735, -2.117, 0.1139), (-0.03722, -2.16, 0.08923), (-0.03057, -2.159, 0.07807), (0.01041, -2.158, 0.07002), (0.01963, -2.159, 0.07807), (0.02628, -2.165, 0.1277), (0.01963, -2.167, 0.1388), (-0.02134, -2.168, 0.1469), (-0.03057, -2.167, 0.1388), (-0.02134, -2.158, 0.07002), (-0.005469, -2.157, 0.06548), (0.01041, -2.168, 0.1469), (-0.005469, -2.168, 0.1514), (-0.03722, -2.165, 0.1277), (-0.04097, -2.163, 0.1084), (0.02628, -2.16, 0.08923), (0.03003, -2.163, 0.1084), (-0.02666, -2.183, 0.09298), (-0.02222, -2.182, 0.08553), (0.005128, -2.181, 0.08016), (0.01129, -2.182, 0.08553), (0.01572, -2.186, 0.1186), (0.01129, -2.187, 0.1261), (-0.01607, -2.188, 0.1315), (-0.02222, -2.187, 0.1261), (-0.01607, -2.181, 0.08016), (-0.005469, -2.181, 0.07713), (0.005128, -2.188, 0.1315), (-0.005469, -2.188, 0.1345), (-0.02666, -2.186, 0.1186), (-0.02916, -2.184, 0.1058), (0.01572, -2.183, 0.09298), (0.01823, -2.184, 0.1058)], [], [(46, 42, 3, 15), (8, 0, 49, 52, 50, 156, 93), (45, 148, 96, 10), (17, 112, 94, 9), (25, 121, 98, 11), (27, 23, 4, 16), (17, 30, 132, 112), (5, 12, 17, 14), (52, 48, 56, 54), (40, 25, 11, 38), (6, 59, 39, 5, 24, 7, 43), (20, 6, 13, 21), (47, 45, 10, 37), (14, 17, 9, 36, 1), (24, 27, 16, 7), (0, 8, 22, 19), (43, 46, 15, 6), (6, 15, 18, 13), (15, 3, 37, 10, 96, 110, 18), (8, 93, 115, 22), (49, 0, 51, 60, 2, 41), (28, 129, 130, 29), (94, 129, 28, 9), (9, 28, 29, 25), (1, 36, 40, 23), (25, 29, 130, 121), (22, 31, 30, 17, 12), (115, 134, 31, 22), (33, 32, 35, 34), (27, 35, 23), (14, 32, 33, 5), (24, 5, 33, 34), (24, 34, 35, 27), (1, 32, 14), (1, 23, 35, 32), (36, 9, 25, 40), (41, 48, 52, 49), (42, 47, 37, 3), (23, 40, 38, 4), (2, 20, 21, 118, 95), (46, 43, 203, 207), (146, 153, 216, 217), (47, 42, 209, 208), (44, 48, 41, 2, 95, 147), (43, 7, 204, 203), (152, 146, 217, 215), (64, 67, 68, 63), (26, 123, 156, 50), (26, 57, 165, 123), (56, 55, 53, 54), (52, 54, 53, 50), (48, 85, 87, 56), (26, 50, 53, 55, 44), (57, 58, 166, 165), (147, 166, 58, 44), (44, 58, 57, 26), (20, 2, 60, 59, 6), (59, 62, 61, 39), (60, 63, 62, 59), (19, 22, 12, 5), (5, 39, 51, 0, 19), (51, 64, 63, 60), (39, 61, 64, 51), (68, 73, 74, 65), (63, 68, 65, 62), (62, 65, 66, 61), (61, 66, 67, 64), (72, 71, 70, 69), (65, 81, 82, 66), (71, 79, 80, 70), (67, 71, 72, 68), (73, 75, 76, 74), (72, 75, 73, 68), (65, 74, 76, 69), (69, 76, 75, 72), (78, 80, 79, 77), (66, 78, 77, 67), (70, 80, 78, 66), (67, 77, 79, 71), (81, 83, 84, 82), (66, 82, 84, 70), (69, 83, 81, 65), (70, 84, 83, 69), (86, 88, 87, 85), (44, 86, 85, 48), (56, 87, 88, 55), (55, 88, 86, 44), (13, 18, 110, 118, 21), (152, 109, 92, 146), (102, 93, 156, 157, 159, 155, 89), (151, 104, 96, 148), (113, 103, 94, 112), (125, 105, 98, 121), (127, 111, 97, 122), (113, 112, 132, 133), (99, 108, 113, 106), (159, 161, 163, 154), (144, 142, 105, 125), (100, 149, 101, 124, 99, 143, 168), (117, 119, 107, 100), (153, 141, 104, 151), (108, 90, 140, 103, 113), (124, 101, 111, 127), (89, 116, 120, 102), (149, 100, 109, 152), (100, 107, 114, 109), (109, 114, 110, 96, 104, 141, 92), (102, 120, 115, 93), (155, 145, 91, 169, 158, 89), (128, 131, 130, 129), (94, 103, 128, 129), (103, 125, 131, 128), (90, 122, 144, 140), (125, 121, 130, 131), (120, 106, 113, 133, 135), (115, 120, 135, 134), (137, 138, 139, 136), (127, 122, 139), (108, 99, 137, 136), (124, 138, 137, 99), (124, 127, 139, 138), (90, 108, 136), (90, 136, 139, 122), (140, 144, 125, 103), (145, 155, 159, 154), (146, 92, 141, 153), (122, 97, 142, 144), (91, 95, 118, 119, 117), (42, 46, 207, 209), (101, 149, 152, 111), (151, 148, 198, 214), (150, 147, 95, 91, 145, 154), (148, 45, 206, 198), (97, 111, 211, 212), (173, 172, 177, 176), (126, 157, 156, 123), (126, 123, 165, 164), (163, 161, 160, 162), (159, 157, 160, 161), (154, 163, 196, 194), (126, 150, 162, 160, 157), (164, 165, 166, 167), (147, 150, 167, 166), (150, 126, 164, 167), (117, 100, 168, 169, 91), (168, 143, 170, 171), (169, 168, 171, 172), (116, 99, 106, 120), (99, 116, 89, 158, 143), (158, 169, 172, 173), (143, 158, 173, 170), (177, 174, 183, 182), (172, 171, 174, 177), (171, 170, 175, 174), (170, 173, 176, 175), (181, 178, 179, 180), (174, 175, 191, 190), (180, 179, 189, 188), (176, 177, 181, 180), (182, 183, 185, 184), (181, 177, 182, 184), (174, 178, 185, 183), (178, 181, 184, 185), (187, 186, 188, 189), (175, 176, 186, 187), (179, 175, 187, 189), (176, 180, 188, 186), (190, 191, 193, 192), (175, 179, 193, 191), (178, 174, 190, 192), (179, 178, 192, 193), (195, 194, 196, 197), (150, 154, 194, 195), (163, 162, 197, 196), (162, 150, 195, 197), (107, 119, 118, 110, 114), (133, 132, 30, 31, 134, 135), (202, 205, 208, 209), (204, 201, 207, 203), (205, 200, 206, 208), (200, 199, 198, 206), (201, 202, 209, 207), (212, 217, 216, 213), (213, 216, 214, 210), (210, 214, 198, 199), (211, 215, 217, 212), (4, 38, 205, 202), (11, 98, 199, 200), (142, 97, 212, 213), (111, 152, 215, 211), (7, 16, 201, 204), (98, 105, 210, 199), (38, 11, 200, 205), (45, 47, 208, 206), (153, 151, 214, 216), (105, 142, 213, 210), (16, 4, 202, 201), (218, 219, 221, 220), (221, 225, 229, 226), (224, 225, 223, 222), (222, 223, 219, 218), (220, 224, 222, 218), (225, 221, 219, 223), (226, 229, 235, 234), (220, 221, 226, 227), (225, 224, 228, 229), (224, 220, 227, 228), (231, 230, 233, 232), (227, 226, 230, 231), (229, 228, 232, 233), (232, 228, 288, 290), (236, 234, 238, 240), (230, 226, 234, 236), (229, 233, 237, 235), (233, 230, 236, 237), (239, 241, 245, 243), (237, 236, 240, 241), (235, 237, 241, 239), (234, 235, 239, 238), (244, 242, 246, 257, 255, 258, 251, 260, 252, 263, 248), (238, 239, 243, 242), (240, 238, 242, 244), (241, 240, 244, 245), (246, 247, 256, 257), (245, 244, 248, 249), (243, 245, 249, 262, 253, 261, 250, 259, 254, 256, 247), (242, 243, 247, 246), (251, 250, 274, 273), (262, 263, 264, 267), (254, 259, 283, 282), (257, 256, 254, 255), (258, 259, 250, 251), (260, 261, 253, 252), (263, 262, 249, 248), (267, 264, 268, 271), (253, 262, 267, 266), (252, 253, 266, 265), (263, 252, 265, 264), (269, 270, 271, 268), (265, 266, 270, 269), (266, 267, 271, 270), (264, 265, 269, 268), (272, 273, 277, 276), (250, 261, 275, 274), (260, 251, 273, 272), (261, 260, 272, 275), (277, 278, 279, 276), (275, 272, 276, 279), (273, 274, 278, 277), (274, 275, 279, 278), (282, 283, 287, 286), (258, 255, 281, 280), (259, 258, 280, 283), (255, 254, 282, 281), (285, 286, 287, 284), (280, 281, 285, 284), (283, 280, 284, 287), (281, 282, 286, 285), (288, 289, 291, 290), (231, 232, 290, 291), (227, 231, 291, 289), (228, 227, 289, 288), (300, 299, 295, 307, 306, 305, 293, 298, 297, 296, 292, 304, 303, 302, 294, 301), (316, 317, 333, 332), (305, 306, 323, 322), (295, 299, 318, 313), (304, 292, 309, 308), (306, 307, 312, 323), (299, 300, 319, 318), (298, 293, 311, 310), (300, 301, 314, 319), (307, 295, 313, 312), (294, 302, 320, 315), (301, 294, 315, 314), (302, 303, 321, 320), (292, 296, 316, 309), (303, 304, 308, 321), (296, 297, 317, 316), (293, 305, 322, 311), (297, 298, 310, 317), (331, 336, 352, 347), (311, 322, 338, 327), (317, 310, 326, 333), (322, 323, 339, 338), (313, 318, 334, 329), (308, 309, 325, 324), (323, 312, 328, 339), (318, 319, 335, 334), (310, 311, 327, 326), (319, 314, 330, 335), (312, 313, 329, 328), (315, 320, 336, 331), (314, 315, 331, 330), (320, 321, 337, 336), (309, 316, 332, 325), (321, 308, 324, 337), (355, 344, 360, 371), (330, 331, 347, 346), (336, 337, 353, 352), (325, 332, 348, 341), (337, 324, 340, 353), (332, 333, 349, 348), (327, 338, 354, 343), (333, 326, 342, 349), (338, 339, 355, 354), (329, 334, 350, 345), (324, 325, 341, 340), (339, 328, 344, 355), (334, 335, 351, 350), (326, 327, 343, 342), (335, 330, 346, 351), (328, 329, 345, 344), (359, 370, 386, 375), (350, 351, 367, 366), (342, 343, 359, 358), (351, 346, 362, 367), (344, 345, 361, 360), (347, 352, 368, 363), (346, 347, 363, 362), (352, 353, 369, 368), (341, 348, 364, 357), (353, 340, 356, 369), (348, 349, 365, 364), (343, 354, 370, 359), (349, 342, 358, 365), (354, 355, 371, 370), (345, 350, 366, 361), (340, 341, 357, 356), (383, 378, 379, 384, 385, 372, 373, 380, 381, 374, 375, 386, 387, 376, 377, 382), (365, 358, 374, 381), (370, 371, 387, 386), (361, 366, 382, 377), (356, 357, 373, 372), (371, 360, 376, 387), (366, 367, 383, 382), (358, 359, 375, 374), (367, 362, 378, 383), (360, 361, 377, 376), (363, 368, 384, 379), (362, 363, 379, 378), (368, 369, 385, 384), (357, 364, 380, 373), (369, 356, 372, 385), (364, 365, 381, 380), (396, 395, 391, 403, 402, 401, 389, 394, 393, 392, 388, 400, 399, 398, 390, 397), (412, 413, 429, 428), (401, 402, 419, 418), (391, 395, 414, 409), (400, 388, 405, 404), (402, 403, 408, 419), (395, 396, 415, 414), (394, 389, 407, 406), (396, 397, 410, 415), (403, 391, 409, 408), (390, 398, 416, 411), (397, 390, 411, 410), (398, 399, 417, 416), (388, 392, 412, 405), (399, 400, 404, 417), (392, 393, 413, 412), (389, 401, 418, 407), (393, 394, 406, 413), (427, 432, 448, 443), (407, 418, 434, 423), (413, 406, 422, 429), (418, 419, 435, 434), (409, 414, 430, 425), (404, 405, 421, 420), (419, 408, 424, 435), (414, 415, 431, 430), (406, 407, 423, 422), (415, 410, 426, 431), (408, 409, 425, 424), (411, 416, 432, 427), (410, 411, 427, 426), (416, 417, 433, 432), (405, 412, 428, 421), (417, 404, 420, 433), (451, 440, 456, 467), (426, 427, 443, 442), (432, 433, 449, 448), (421, 428, 444, 437), (433, 420, 436, 449), (428, 429, 445, 444), (423, 434, 450, 439), (429, 422, 438, 445), (434, 435, 451, 450), (425, 430, 446, 441), (420, 421, 437, 436), (435, 424, 440, 451), (430, 431, 447, 446), (422, 423, 439, 438), (431, 426, 442, 447), (424, 425, 441, 440), (455, 466, 482, 471), (446, 447, 463, 462), (438, 439, 455, 454), (447, 442, 458, 463), (440, 441, 457, 456), (443, 448, 464, 459), (442, 443, 459, 458), (448, 449, 465, 464), (437, 444, 460, 453), (449, 436, 452, 465), (444, 445, 461, 460), (439, 450, 466, 455), (445, 438, 454, 461), (450, 451, 467, 466), (441, 446, 462, 457), (436, 437, 453, 452), (479, 474, 475, 480, 481, 468, 469, 476, 477, 470, 471, 482, 483, 472, 473, 478), (461, 454, 470, 477), (466, 467, 483, 482), (457, 462, 478, 473), (452, 453, 469, 468), (467, 456, 472, 483), (462, 463, 479, 478), (454, 455, 471, 470), (463, 458, 474, 479), (456, 457, 473, 472), (459, 464, 480, 475), (458, 459, 475, 474), (464, 465, 481, 480), (453, 460, 476, 469), (465, 452, 468, 481), (460, 461, 477, 476), (492, 491, 487, 499, 498, 497, 485, 490, 489, 488, 484, 496, 495, 494, 486, 493), (508, 509, 525, 524), (497, 498, 515, 514), (487, 491, 510, 505), (496, 484, 501, 500), (498, 499, 504, 515), (491, 492, 511, 510), (490, 485, 503, 502), (492, 493, 506, 511), (499, 487, 505, 504), (486, 494, 512, 507), (493, 486, 507, 506), (494, 495, 513, 512), (484, 488, 508, 501), (495, 496, 500, 513), (488, 489, 509, 508), (485, 497, 514, 503), (489, 490, 502, 509), (523, 528, 544, 539), (503, 514, 530, 519), (509, 502, 518, 525), (514, 515, 531, 530), (505, 510, 526, 521), (500, 501, 517, 516), (515, 504, 520, 531), (510, 511, 527, 526), (502, 503, 519, 518), (511, 506, 522, 527), (504, 505, 521, 520), (507, 512, 528, 523), (506, 507, 523, 522), (512, 513, 529, 528), (501, 508, 524, 517), (513, 500, 516, 529), (547, 536, 552, 563), (522, 523, 539, 538), (528, 529, 545, 544), (517, 524, 540, 533), (529, 516, 532, 545), (524, 525, 541, 540), (519, 530, 546, 535), (525, 518, 534, 541), (530, 531, 547, 546), (521, 526, 542, 537), (516, 517, 533, 532), (531, 520, 536, 547), (526, 527, 543, 542), (518, 519, 535, 534), (527, 522, 538, 543), (520, 521, 537, 536), (551, 562, 578, 567), (542, 543, 559, 558), (534, 535, 551, 550), (543, 538, 554, 559), (536, 537, 553, 552), (539, 544, 560, 555), (538, 539, 555, 554), (544, 545, 561, 560), (533, 540, 556, 549), (545, 532, 548, 561), (540, 541, 557, 556), (535, 546, 562, 551), (541, 534, 550, 557), (546, 547, 563, 562), (537, 542, 558, 553), (532, 533, 549, 548), (575, 570, 571, 576, 577, 564, 565, 572, 573, 566, 567, 578, 579, 568, 569, 574), (557, 550, 566, 573), (562, 563, 579, 578), (553, 558, 574, 569), (548, 549, 565, 564), (563, 552, 568, 579), (558, 559, 575, 574), (550, 551, 567, 566), (559, 554, 570, 575), (552, 553, 569, 568), (555, 560, 576, 571), (554, 555, 571, 570), (560, 561, 577, 576), (549, 556, 572, 565), (561, 548, 564, 577), (556, 557, 573, 572)])
me_cube_008.polygons.foreach_set('use_smooth', [True] * 508)
me_cube_008.materials.append(mat_material_007)
me_cube_008.use_remesh_preserve_volume = False
me_cube_008.use_remesh_preserve_attributes = False
me_cube_008.use_mirror_vertex_groups = False
me_cube_008.update()
me_016 = bpy.data.meshes.new('立方体.016')
me_016.from_pydata([(-4.41, -0.7541, -1.161), (-4.41, -0.7541, 0.8388), (-4.41, 1.808, -1.161), (-4.41, 1.808, 0.8388), (-6.41, -0.7541, 0.8388), (-6.41, 1.808, 0.8388), (-5.699, -0.7541, -1.161), (-6.41, -0.7541, -0.4509), (-6.41, 1.808, -0.4509), (-5.699, 1.808, -1.161), (-4.41, 1.566, -1.161), (-4.41, 0.04903, -1.161), (-4.41, 0.04903, 0.8388), (-4.41, 1.566, 0.8388), (-6.41, 1.566, 0.8388), (-6.41, 0.04903, 0.8388), (-5.699, 0.04903, -1.161), (-5.699, 1.566, -1.161), (-6.41, 1.566, -0.4509), (-6.41, 0.04903, -0.4509), (-5.811, 0.287, -1.05), (-5.811, 1.328, -1.05), (-6.298, 1.328, -0.5623), (-6.298, 0.287, -0.5623), (-7.188, 0.287, -2.117), (-7.188, 1.328, -2.117), (-7.676, 1.328, -1.63), (-7.676, 0.287, -1.63), (-4.129, 1.808, 1.12), (-4.129, 1.808, -1.411), (-6.66, 1.808, 1.12), (-5.761, 1.808, -1.411), (-6.66, 1.808, -0.5125), (-4.129, 2.47, 1.12), (-4.129, 2.47, -1.411), (-6.66, 2.47, 1.12), (-5.761, 2.47, -1.411), (-6.66, 2.47, -0.5125), (-5.095, 0.4308, 0.8388), (-5.095, 1.184, 0.8388), (-5.725, 1.184, 0.8388), (-5.725, 0.4308, 0.8388), (-5.095, 0.4308, 1.161), (-5.095, 1.184, 1.161), (-5.725, 1.184, 1.161), (-5.725, 0.4308, 1.161), (-5.829, -0.5782, 1.634), (-5.677, -0.5782, 1.786), (-5.143, -0.5782, 1.786), (-4.99, -0.5782, 1.634), (-5.677, -0.5782, 1.269), (-5.829, -0.5782, 1.421), (-4.99, -0.5782, 1.421), (-5.143, -0.5782, 1.269), (-4.816, -0.5782, 1.377), (-5.032, 0.2037, 1.161), (-5.032, -0.5782, 1.161), (-5.032, 1.218, 1.161), (-4.816, 1.335, 1.377), (-5.032, 1.335, 1.161), (-6.004, 1.335, 1.377), (-5.787, 1.218, 1.161), (-5.787, 1.335, 1.161), (-5.787, 0.2037, 1.161), (-6.004, -0.5782, 1.377), (-5.787, -0.5782, 1.161), (-5.032, -0.5782, 1.894), (-4.816, -0.5782, 1.678), (-4.816, 1.335, 1.678), (-5.032, 1.335, 1.894), (-5.787, 1.335, 1.894), (-6.004, 1.335, 1.678), (-6.004, -0.5782, 1.678), (-5.787, -0.5782, 1.894), (-5.143, -0.4851, 1.269), (-5.677, -0.4851, 1.269), (-5.677, -0.4851, 1.786), (-5.143, -0.4851, 1.786), (-5.829, -0.4851, 1.634), (-4.99, -0.4851, 1.421), (-5.829, -0.4851, 1.421), (-4.99, -0.4851, 1.634), (-5.249, -0.561, 1.372), (-5.57, -0.561, 1.372), (-5.57, -0.561, 1.683), (-5.249, -0.561, 1.683), (-5.662, -0.561, 1.591), (-5.158, -0.561, 1.464), (-5.662, -0.561, 1.464), (-5.158, -0.561, 1.591), (-5.311, -0.5782, 1.432), (-5.508, -0.5782, 1.432), (-5.508, -0.5782, 1.623), (-5.311, -0.5782, 1.623), (-5.565, -0.5782, 1.567), (-5.255, -0.5782, 1.488), (-5.565, -0.5782, 1.488), (-5.255, -0.5782, 1.567), (-4.745, -0.7541, -0.863), (-4.745, -0.7541, 0.504), (-6.111, -0.7541, 0.504), (-6.111, -0.7541, -0.3775), (-5.626, -0.7541, -0.863), (-4.745, -1.454, -0.863), (-4.745, -1.454, 0.504), (-6.111, -1.454, 0.504), (-6.111, -1.454, -0.3775), (-5.626, -1.454, -0.863), (-4.97, -1.377, -0.4052), (-5.872, -1.377, -0.4052), (-4.97, -1.377, 0.389), (-5.872, -1.377, 0.389), (-4.97, -2.838, -0.4052), (-5.872, -2.838, -0.4052), (-4.97, -2.838, 0.389), (-5.872, -2.838, 0.389), (-5.201, -1.356, -0.209), (-5.663, -1.356, -0.209), (-5.201, -1.356, 0.1973), (-5.663, -1.356, 0.1973), (-5.286, -1.356, -0.2628), (-5.432, -1.356, -0.2931), (-5.578, -1.356, -0.2628), (-5.578, -1.356, 0.2511), (-5.432, -1.356, 0.2815), (-5.286, -1.356, 0.2511), (-5.14, -1.356, 0.1226), (-5.106, -1.356, -0.005828), (-5.14, -1.356, -0.1343), (-5.724, -1.356, -0.1343), (-5.759, -1.356, -0.005828), (-5.724, -1.356, 0.1226), (-5.201, -4.62, -0.209), (-5.663, -4.62, -0.209), (-5.201, -4.62, 0.1973), (-5.663, -4.62, 0.1973), (-5.286, -4.62, -0.2628), (-5.432, -4.62, -0.2931), (-5.578, -4.62, -0.2628), (-5.578, -4.62, 0.2511), (-5.432, -4.62, 0.2815), (-5.286, -4.62, 0.2511), (-5.14, -4.62, 0.1226), (-5.106, -4.62, -0.005828), (-5.14, -4.62, -0.1343), (-5.724, -4.62, -0.1343), (-5.759, -4.62, -0.005828), (-5.724, -4.62, 0.1226), (-5.14, -4.331, -0.1343), (-5.106, -4.331, -0.005828), (-5.432, -4.331, -0.2931), (-5.286, -4.331, -0.2628), (-5.724, -4.331, -0.1343), (-5.663, -4.331, -0.209), (-5.578, -4.331, -0.2628), (-5.759, -4.331, -0.005828), (-5.578, -4.331, 0.2511), (-5.663, -4.331, 0.1973), (-5.201, -4.331, -0.209), (-5.724, -4.331, 0.1226), (-5.334, -4.331, 0.5154), (-5.286, -4.331, 0.2511), (-5.14, -4.331, 0.1226), (-5.201, -4.331, 0.1973), (-5.14, -4.521, -0.1343), (-5.432, -4.521, -0.2931), (-5.724, -4.521, -0.1343), (-5.578, -4.521, -0.2628), (-5.759, -4.521, -0.005828), (-5.578, -4.521, 0.2511), (-5.201, -4.521, -0.209), (-5.724, -4.521, 0.1226), (-5.53, -4.331, 0.5154), (-5.286, -4.521, 0.2511), (-5.14, -4.521, 0.1226), (-5.106, -4.521, -0.005828), (-5.286, -4.521, -0.2628), (-5.663, -4.521, -0.209), (-5.663, -4.521, 0.1973), (-5.201, -4.521, 0.1973), (-5.53, -4.331, 0.2738), (-5.334, -4.331, 0.2738), (-5.432, -4.294, 0.2815), (-5.334, -4.521, 0.2738), (-5.53, -4.521, 0.2738), (-5.432, -4.559, 0.2815), (-5.334, -4.521, 0.5154), (-5.53, -4.521, 0.5154), (-5.196, -4.62, -0.1098), (-5.245, -4.62, -0.1702), (-5.55, -4.62, -0.2137), (-5.619, -4.62, -0.1702), (-5.668, -4.62, 0.09811), (-5.619, -4.62, 0.1585), (-5.314, -4.62, 0.202), (-5.245, -4.62, 0.1585), (-5.314, -4.62, -0.2137), (-5.432, -4.62, -0.2382), (-5.55, -4.62, 0.202), (-5.432, -4.62, 0.2266), (-5.196, -4.62, 0.09811), (-5.168, -4.62, -0.005828), (-5.668, -4.62, -0.1098), (-5.696, -4.62, -0.005828), (-5.196, -3.344, -0.1098), (-5.245, -3.344, -0.1702), (-5.55, -3.344, -0.2137), (-5.619, -3.344, -0.1702), (-5.668, -3.344, 0.09811), (-5.619, -3.344, 0.1585), (-5.314, -3.344, 0.202), (-5.245, -3.344, 0.1585), (-5.314, -3.344, -0.2137), (-5.432, -3.344, -0.2382), (-5.55, -3.344, 0.202), (-5.432, -3.344, 0.2266), (-5.196, -3.344, 0.09811), (-5.168, -3.344, -0.005824), (-5.668, -3.344, -0.1098), (-5.696, -3.344, -0.005824), (4.41, -0.7541, -1.161), (4.41, -0.7541, 0.8388), (4.41, 1.808, -1.161), (4.41, 1.808, 0.8388), (6.41, -0.7541, 0.8388), (6.41, 1.808, 0.8388), (5.699, -0.7541, -1.161), (6.41, -0.7541, -0.4509), (6.41, 1.808, -0.4509), (5.699, 1.808, -1.161), (4.41, 1.566, -1.161), (4.41, 0.04903, -1.161), (4.41, 0.04903, 0.8388), (4.41, 1.566, 0.8388), (6.41, 1.566, 0.8388), (6.41, 0.04903, 0.8388), (5.699, 0.04903, -1.161), (5.699, 1.566, -1.161), (6.41, 1.566, -0.4509), (6.41, 0.04903, -0.4509), (5.811, 0.287, -1.05), (5.811, 1.328, -1.05), (6.298, 1.328, -0.5623), (6.298, 0.287, -0.5623), (7.188, 0.287, -2.117), (7.188, 1.328, -2.117), (7.676, 1.328, -1.63), (7.676, 0.287, -1.63), (4.129, 1.808, 1.12), (4.129, 1.808, -1.411), (6.66, 1.808, 1.12), (5.761, 1.808, -1.411), (6.66, 1.808, -0.5125), (4.129, 2.47, 1.12), (4.129, 2.47, -1.411), (6.66, 2.47, 1.12), (5.761, 2.47, -1.411), (6.66, 2.47, -0.5125), (5.095, 0.4308, 0.8388), (5.095, 1.184, 0.8388), (5.725, 1.184, 0.8388), (5.725, 0.4308, 0.8388), (5.095, 0.4308, 1.161), (5.095, 1.184, 1.161), (5.725, 1.184, 1.161), (5.725, 0.4308, 1.161), (5.829, -0.5782, 1.634), (5.677, -0.5782, 1.786), (5.143, -0.5782, 1.786), (4.99, -0.5782, 1.634), (5.677, -0.5782, 1.269), (5.829, -0.5782, 1.421), (4.99, -0.5782, 1.421), (5.143, -0.5782, 1.269), (4.816, -0.5782, 1.377), (5.032, 0.2037, 1.161), (5.032, -0.5782, 1.161), (5.032, 1.218, 1.161), (4.816, 1.335, 1.377), (5.032, 1.335, 1.161), (6.004, 1.335, 1.377), (5.787, 1.218, 1.161), (5.787, 1.335, 1.161), (5.787, 0.2037, 1.161), (6.004, -0.5782, 1.377), (5.787, -0.5782, 1.161), (5.032, -0.5782, 1.894), (4.816, -0.5782, 1.678), (4.816, 1.335, 1.678), (5.032, 1.335, 1.894), (5.787, 1.335, 1.894), (6.004, 1.335, 1.678), (6.004, -0.5782, 1.678), (5.787, -0.5782, 1.894), (5.143, -0.4851, 1.269), (5.677, -0.4851, 1.269), (5.677, -0.4851, 1.786), (5.143, -0.4851, 1.786), (5.829, -0.4851, 1.634), (4.99, -0.4851, 1.421), (5.829, -0.4851, 1.421), (4.99, -0.4851, 1.634), (5.249, -0.561, 1.372), (5.57, -0.561, 1.372), (5.57, -0.561, 1.683), (5.249, -0.561, 1.683), (5.662, -0.561, 1.591), (5.158, -0.561, 1.464), (5.662, -0.561, 1.464), (5.158, -0.561, 1.591), (5.311, -0.5782, 1.432), (5.508, -0.5782, 1.432), (5.508, -0.5782, 1.623), (5.311, -0.5782, 1.623), (5.565, -0.5782, 1.567), (5.255, -0.5782, 1.488), (5.565, -0.5782, 1.488), (5.255, -0.5782, 1.567), (4.745, -0.7541, -0.863), (4.745, -0.7541, 0.504), (6.111, -0.7541, 0.504), (6.111, -0.7541, -0.3775), (5.626, -0.7541, -0.863), (4.745, -1.454, -0.863), (4.745, -1.454, 0.504), (6.111, -1.454, 0.504), (6.111, -1.454, -0.3775), (5.626, -1.454, -0.863), (4.97, -1.377, -0.4052), (5.872, -1.377, -0.4052), (4.97, -1.377, 0.389), (5.872, -1.377, 0.389), (4.97, -2.838, -0.4052), (5.872, -2.838, -0.4052), (4.97, -2.838, 0.389), (5.872, -2.838, 0.389), (5.201, -1.356, -0.209), (5.663, -1.356, -0.209), (5.201, -1.356, 0.1973), (5.663, -1.356, 0.1973), (5.286, -1.356, -0.2628), (5.432, -1.356, -0.2931), (5.578, -1.356, -0.2628), (5.578, -1.356, 0.2511), (5.432, -1.356, 0.2815), (5.286, -1.356, 0.2511), (5.14, -1.356, 0.1226), (5.106, -1.356, -0.005828), (5.14, -1.356, -0.1343), (5.724, -1.356, -0.1343), (5.759, -1.356, -0.005828), (5.724, -1.356, 0.1226), (5.201, -4.62, -0.209), (5.663, -4.62, -0.209), (5.201, -4.62, 0.1973), (5.663, -4.62, 0.1973), (5.286, -4.62, -0.2628), (5.432, -4.62, -0.2931), (5.578, -4.62, -0.2628), (5.578, -4.62, 0.2511), (5.432, -4.62, 0.2815), (5.286, -4.62, 0.2511), (5.14, -4.62, 0.1226), (5.106, -4.62, -0.005828), (5.14, -4.62, -0.1343), (5.724, -4.62, -0.1343), (5.759, -4.62, -0.005828), (5.724, -4.62, 0.1226), (5.14, -4.331, -0.1343), (5.106, -4.331, -0.005828), (5.432, -4.331, -0.2931), (5.286, -4.331, -0.2628), (5.724, -4.331, -0.1343), (5.663, -4.331, -0.209), (5.578, -4.331, -0.2628), (5.759, -4.331, -0.005828), (5.578, -4.331, 0.2511), (5.663, -4.331, 0.1973), (5.201, -4.331, -0.209), (5.724, -4.331, 0.1226), (5.334, -4.331, 0.5154), (5.286, -4.331, 0.2511), (5.14, -4.331, 0.1226), (5.201, -4.331, 0.1973), (5.14, -4.521, -0.1343), (5.432, -4.521, -0.2931), (5.724, -4.521, -0.1343), (5.578, -4.521, -0.2628), (5.759, -4.521, -0.005828), (5.578, -4.521, 0.2511), (5.201, -4.521, -0.209), (5.724, -4.521, 0.1226), (5.53, -4.331, 0.5154), (5.286, -4.521, 0.2511), (5.14, -4.521, 0.1226), (5.106, -4.521, -0.005828), (5.286, -4.521, -0.2628), (5.663, -4.521, -0.209), (5.663, -4.521, 0.1973), (5.201, -4.521, 0.1973), (5.53, -4.331, 0.2738), (5.334, -4.331, 0.2738), (5.432, -4.294, 0.2815), (5.334, -4.521, 0.2738), (5.53, -4.521, 0.2738), (5.432, -4.559, 0.2815), (5.334, -4.521, 0.5154), (5.53, -4.521, 0.5154), (5.196, -4.62, -0.1098), (5.245, -4.62, -0.1702), (5.55, -4.62, -0.2137), (5.619, -4.62, -0.1702), (5.668, -4.62, 0.09811), (5.619, -4.62, 0.1585), (5.314, -4.62, 0.202), (5.245, -4.62, 0.1585), (5.314, -4.62, -0.2137), (5.432, -4.62, -0.2382), (5.55, -4.62, 0.202), (5.432, -4.62, 0.2266), (5.196, -4.62, 0.09811), (5.168, -4.62, -0.005828), (5.668, -4.62, -0.1098), (5.696, -4.62, -0.005828), (5.196, -3.344, -0.1098), (5.245, -3.344, -0.1702), (5.55, -3.344, -0.2137), (5.619, -3.344, -0.1702), (5.668, -3.344, 0.09811), (5.619, -3.344, 0.1585), (5.314, -3.344, 0.202), (5.245, -3.344, 0.1585), (5.314, -3.344, -0.2137), (5.432, -3.344, -0.2382), (5.55, -3.344, 0.202), (5.432, -3.344, 0.2266), (5.196, -3.344, 0.09811), (5.168, -3.344, -0.005824), (5.668, -3.344, -0.1098), (5.696, -3.344, -0.005824)], [], [(10, 2, 3, 13), (6, 102, 101, 7), (8, 32, 31, 9), (19, 7, 4, 15), (15, 4, 1, 12), (17, 18, 8, 9), (11, 0, 6, 16), (2, 10, 17, 9), (10, 11, 16, 17), (6, 7, 19, 16), (19, 23, 20, 16), (5, 14, 13, 3), (15, 41, 40, 14), (8, 18, 14, 5), (18, 19, 15, 14), (0, 11, 12, 1), (11, 10, 13, 12), (21, 25, 26, 22), (17, 21, 22, 18), (18, 22, 23, 19), (16, 20, 21, 17), (24, 27, 26, 25), (22, 26, 27, 23), (23, 27, 24, 20), (20, 24, 25, 21), (32, 37, 36, 31), (2, 29, 28, 3), (3, 28, 30, 5), (5, 30, 32, 8), (9, 31, 29, 2), (34, 36, 37, 35, 33), (29, 34, 33, 28), (31, 36, 34, 29), (28, 33, 35, 30), (30, 35, 37, 32), (40, 44, 43, 39), (13, 39, 38, 12), (14, 40, 39, 13), (12, 38, 41, 15), (44, 61, 62, 59, 57, 43), (39, 43, 42, 38), (38, 42, 45, 41), (41, 45, 44, 40), (64, 72, 71, 60), (70, 73, 66, 69), (60, 71, 70, 69, 68, 58, 59, 62), (66, 48, 49, 67), (50, 75, 80, 51), (43, 57, 55, 42), (42, 55, 56, 65, 63, 45), (45, 63, 61, 44), (54, 56, 55), (57, 59, 58), (60, 62, 61), (63, 65, 64), (54, 55, 57, 58), (60, 61, 63, 64), (66, 67, 68, 69), (70, 71, 72, 73), (58, 68, 67, 54), (67, 49, 52, 54), (73, 47, 48, 66), (56, 53, 50, 65), (54, 52, 53, 56), (65, 50, 51, 64), (72, 46, 47, 73), (64, 51, 46, 72), (78, 86, 84, 76), (46, 78, 76, 47), (47, 76, 77, 48), (49, 81, 79, 52), (53, 74, 75, 50), (51, 80, 78, 46), (48, 77, 81, 49), (52, 79, 74, 53), (88, 96, 94, 86), (74, 82, 83, 75), (81, 89, 87, 79), (77, 85, 89, 81), (79, 87, 82, 74), (76, 84, 85, 77), (80, 88, 86, 78), (75, 83, 88, 80), (95, 97, 93, 92, 94, 96, 91, 90), (83, 91, 96, 88), (86, 94, 92, 84), (82, 90, 91, 83), (89, 97, 95, 87), (85, 93, 97, 89), (87, 95, 90, 82), (84, 92, 93, 85), (98, 103, 107, 102), (7, 101, 100, 4), (1, 99, 98, 0), (0, 98, 102, 6), (4, 100, 99, 1), (107, 103, 104, 105, 106), (100, 105, 104, 99), (101, 106, 105, 100), (102, 107, 106, 101), (99, 104, 103, 98), (108, 109, 111, 110), (112, 114, 115, 113), (109, 113, 115, 111), (110, 114, 112, 108), (111, 115, 114, 110), (108, 112, 113, 109), (124, 125, 118, 126, 127, 128, 116, 120, 121, 122, 117, 129, 130, 131, 119, 123), (132, 144, 188, 189), (175, 143, 144, 164), (176, 136, 137, 165), (177, 133, 145, 166), (165, 137, 138, 167), (166, 145, 146, 168), (178, 135, 139, 169), (164, 144, 132, 170), (168, 146, 147, 171), (172, 187, 186, 160), (167, 138, 133, 177), (169, 139, 140, 185, 184), (171, 147, 135, 178), (179, 134, 142, 174), (173, 141, 134, 179), (174, 142, 143, 175), (170, 132, 136, 176), (116, 158, 151, 120), (126, 162, 149, 127), (125, 161, 163, 118), (118, 163, 162, 126), (131, 159, 157, 119), (156, 169, 184, 180), (122, 154, 153, 117), (124, 182, 181, 161, 125), (130, 155, 159, 131), (128, 148, 158, 116), (119, 157, 156, 123), (129, 152, 155, 130), (121, 150, 154, 122), (117, 153, 152, 129), (120, 151, 150, 121), (127, 149, 148, 128), (158, 170, 176, 151), (162, 174, 175, 149), (161, 173, 179, 163), (163, 179, 174, 162), (159, 171, 178, 157), (183, 185, 140, 141, 173), (154, 167, 177, 153), (181, 183, 173, 161), (155, 168, 171, 159), (148, 164, 170, 158), (157, 178, 169, 156), (152, 166, 168, 155), (150, 165, 167, 154), (153, 177, 166, 152), (151, 176, 165, 150), (149, 175, 164, 148), (180, 181, 182), (183, 184, 185), (181, 180, 172, 160), (123, 156, 180, 182, 124), (180, 184, 187, 172), (184, 183, 186, 187), (183, 181, 160, 186), (189, 188, 204, 205), (147, 146, 203, 192), (140, 139, 198, 199), (133, 138, 190, 191), (141, 140, 199, 194), (135, 147, 192, 193), (142, 134, 195, 200), (134, 141, 194, 195), (143, 142, 200, 201), (136, 132, 189, 196), (144, 143, 201, 188), (137, 136, 196, 197), (145, 133, 191, 202), (138, 137, 197, 190), (146, 145, 202, 203), (139, 135, 193, 198), (215, 214, 209, 208, 219, 218, 207, 206, 213, 212, 205, 204, 217, 216, 211, 210), (192, 203, 219, 208), (199, 198, 214, 215), (191, 190, 206, 207), (194, 199, 215, 210), (193, 192, 208, 209), (200, 195, 211, 216), (195, 194, 210, 211), (201, 200, 216, 217), (196, 189, 205, 212), (188, 201, 217, 204), (197, 196, 212, 213), (202, 191, 207, 218), (190, 197, 213, 206), (203, 202, 218, 219), (198, 193, 209, 214), (230, 233, 223, 222), (226, 227, 321, 322), (228, 229, 251, 252), (239, 235, 224, 227), (235, 232, 221, 224), (237, 229, 228, 238), (231, 236, 226, 220), (222, 229, 237, 230), (230, 237, 236, 231), (226, 236, 239, 227), (239, 236, 240, 243), (225, 223, 233, 234), (235, 234, 260, 261), (228, 225, 234, 238), (238, 234, 235, 239), (220, 221, 232, 231), (231, 232, 233, 230), (241, 242, 246, 245), (237, 238, 242, 241), (238, 239, 243, 242), (236, 237, 241, 240), (244, 245, 246, 247), (242, 243, 247, 246), (243, 240, 244, 247), (240, 241, 245, 244), (252, 251, 256, 257), (222, 223, 248, 249), (223, 225, 250, 248), (225, 228, 252, 250), (229, 222, 249, 251), (254, 253, 255, 257, 256), (249, 248, 253, 254), (251, 249, 254, 256), (248, 250, 255, 253), (250, 252, 257, 255), (260, 259, 263, 264), (233, 232, 258, 259), (234, 233, 259, 260), (232, 235, 261, 258), (264, 263, 277, 279, 282, 281), (259, 258, 262, 263), (258, 261, 265, 262), (261, 260, 264, 265), (284, 280, 291, 292), (290, 289, 286, 293), (280, 282, 279, 278, 288, 289, 290, 291), (286, 287, 269, 268), (270, 271, 300, 295), (263, 262, 275, 277), (262, 265, 283, 285, 276, 275), (265, 264, 281, 283), (274, 275, 276), (277, 278, 279), (280, 281, 282), (283, 284, 285), (274, 278, 277, 275), (280, 284, 283, 281), (286, 289, 288, 287), (290, 293, 292, 291), (278, 274, 287, 288), (287, 274, 272, 269), (293, 286, 268, 267), (276, 285, 270, 273), (274, 276, 273, 272), (285, 284, 271, 270), (292, 293, 267, 266), (284, 292, 266, 271), (298, 296, 304, 306), (266, 267, 296, 298), (267, 268, 297, 296), (269, 272, 299, 301), (273, 270, 295, 294), (271, 266, 298, 300), (268, 269, 301, 297), (272, 273, 294, 299), (308, 306, 314, 316), (294, 295, 303, 302), (301, 299, 307, 309), (297, 301, 309, 305), (299, 294, 302, 307), (296, 297, 305, 304), (300, 298, 306, 308), (295, 300, 308, 303), (315, 310, 311, 316, 314, 312, 313, 317), (303, 308, 316, 311), (306, 304, 312, 314), (302, 303, 311, 310), (309, 307, 315, 317), (305, 309, 317, 313), (307, 302, 310, 315), (304, 305, 313, 312), (318, 322, 327, 323), (227, 224, 320, 321), (221, 220, 318, 319), (220, 226, 322, 318), (224, 221, 319, 320), (327, 326, 325, 324, 323), (320, 319, 324, 325), (321, 320, 325, 326), (322, 321, 326, 327), (319, 318, 323, 324), (328, 330, 331, 329), (332, 333, 335, 334), (329, 331, 335, 333), (330, 328, 332, 334), (331, 330, 334, 335), (328, 329, 333, 332), (344, 343, 339, 351, 350, 349, 337, 342, 341, 340, 336, 348, 347, 346, 338, 345), (352, 409, 408, 364), (395, 384, 364, 363), (396, 385, 357, 356), (397, 386, 365, 353), (385, 387, 358, 357), (386, 388, 366, 365), (398, 389, 359, 355), (384, 390, 352, 364), (388, 391, 367, 366), (392, 380, 406, 407), (387, 397, 353, 358), (389, 404, 405, 360, 359), (391, 398, 355, 367), (399, 394, 362, 354), (393, 399, 354, 361), (394, 395, 363, 362), (390, 396, 356, 352), (336, 340, 371, 378), (346, 347, 369, 382), (345, 338, 383, 381), (338, 346, 382, 383), (351, 339, 377, 379), (376, 400, 404, 389), (342, 337, 373, 374), (344, 345, 381, 401, 402), (350, 351, 379, 375), (348, 336, 378, 368), (339, 343, 376, 377), (349, 350, 375, 372), (341, 342, 374, 370), (337, 349, 372, 373), (340, 341, 370, 371), (347, 348, 368, 369), (378, 371, 396, 390), (382, 369, 395, 394), (381, 383, 399, 393), (383, 382, 394, 399), (379, 377, 398, 391), (403, 393, 361, 360, 405), (374, 373, 397, 387), (401, 381, 393, 403), (375, 379, 391, 388), (368, 378, 390, 384), (377, 376, 389, 398), (372, 375, 388, 386), (370, 374, 387, 385), (373, 372, 386, 397), (371, 370, 385, 396), (369, 368, 384, 395), (400, 402, 401), (403, 405, 404), (401, 380, 392, 400), (343, 344, 402, 400, 376), (400, 392, 407, 404), (404, 407, 406, 403), (403, 406, 380, 401), (409, 425, 424, 408), (367, 412, 423, 366), (360, 419, 418, 359), (353, 411, 410, 358), (361, 414, 419, 360), (355, 413, 412, 367), (362, 420, 415, 354), (354, 415, 414, 361), (363, 421, 420, 362), (356, 416, 409, 352), (364, 408, 421, 363), (357, 417, 416, 356), (365, 422, 411, 353), (358, 410, 417, 357), (366, 423, 422, 365), (359, 418, 413, 355), (435, 430, 431, 436, 437, 424, 425, 432, 433, 426, 427, 438, 439, 428, 429, 434), (412, 428, 439, 423), (419, 435, 434, 418), (411, 427, 426, 410), (414, 430, 435, 419), (413, 429, 428, 412), (420, 436, 431, 415), (415, 431, 430, 414), (421, 437, 436, 420), (416, 432, 425, 409), (408, 424, 437, 421), (417, 433, 432, 416), (422, 438, 427, 411), (410, 426, 433, 417), (423, 439, 438, 422), (418, 434, 429, 413)])
me_016.polygons.foreach_set('use_smooth', [True] * 392)
me_016.use_remesh_preserve_volume = False
me_016.use_remesh_preserve_attributes = False
me_016.use_mirror_vertex_groups = False
me_016.update()

# ---- objects
ob_x = bpy.data.objects.new('立方体', me_x)
ob_001 = bpy.data.objects.new('平面.001', me_000)
ob_009 = bpy.data.objects.new('平面.009', me_022)
ob_010 = bpy.data.objects.new('平面.010', me_023)
ob_011 = bpy.data.objects.new('平面.011', me_024)
ob_006 = bpy.data.objects.new('平面.006', me_019)
ob_007 = bpy.data.objects.new('平面.007', me_020)
ob_008 = bpy.data.objects.new('平面.008', me_021)
ob_004 = bpy.data.objects.new('平面.004', me_001)
ob_005 = bpy.data.objects.new('平面.005', me_002)
ob_x_1 = bpy.data.objects.new('平面', me_003)
ob_002 = bpy.data.objects.new('平面.002', me_005)
ob_003 = bpy.data.objects.new('平面.003', me_006)
ob_cube_001 = bpy.data.objects.new('Cube.001', me_cube_001)
ob_cube = bpy.data.objects.new('Cube', me_cube_008)
ob_001_1 = bpy.data.objects.new('立方体.001', me_016)

# ---- transforms, parenting, visibility, modifiers, constraints
ob_x.location = (0.001852, -0.03269, 1.465)
ob_x.rotation_euler = (0.0, -0.0, 3.142)
ob_x.scale = (0.5398, 0.6067, 0.205)
ob_x.lineart.crease_threshold = 0.0
ob_001.parent = ob_x
ob_001.matrix_parent_inverse = Matrix(((-24.85, -8.097e-06, 0.0, -0.0), (7.204e-06, -22.11, 0.0, -0.0), (0.0, 0.0, 66.79, -6.6), (0.0, 0.0, 0.0, 1.0)))
ob_001.location = (-0.00716, -0.01353, 0.099)
ob_001.rotation_euler = (2.469, 1.571, 0.0)
ob_001.scale = (0.01023, 0.01586, 0.01521)
ob_001.lineart.crease_threshold = 0.0
ob_009.parent = ob_x
ob_009.matrix_parent_inverse = Matrix(((-24.85, -8.097e-06, 0.0, -0.0), (7.204e-06, -22.11, 0.0, -0.0), (0.0, 0.0, 66.79, -6.6), (0.0, 0.0, 0.0, 1.0)))
ob_009.location = (0.0117, 0.02947, 0.099)
ob_009.rotation_euler = (-0.7471, 1.571, 0.0)
ob_009.scale = (0.01023, 0.01586, 0.01521)
ob_009.lineart.crease_threshold = 0.0
ob_010.parent = ob_009
ob_010.matrix_parent_inverse = Matrix(((7.382e-06, 0.0, -97.77, 9.68), (2.274e-13, 63.06, -1.907e-06, 2.011), (65.76, 1.907e-06, 6.199e-06, -0.7693), (0.0, 0.0, 0.0, 1.0)))
ob_010.location = (0.07183, -0.03189, 0.06174)
ob_010.rotation_euler = (0.0, 0.9019, 0.0)
ob_010.scale = (0.01039, 0.01586, 0.02473)
ob_010.lineart.crease_threshold = 0.0
ob_011.parent = ob_010
ob_011.matrix_parent_inverse = Matrix(((59.68, 0.0, -75.49, 0.3739), (1.907e-06, 63.06, -1.907e-06, 2.011), (31.72, 0.0, 25.07, -3.826), (0.0, 0.0, 0.0, 1.0)))
ob_011.location = (0.1256, -0.03189, 0.1048)
ob_011.rotation_euler = (-0.0, 2.561, -0.0)
ob_011.scale = (0.01058, 0.02341, 0.03512)
ob_011.lineart.crease_threshold = 0.0
ob_006.parent = ob_x
ob_006.matrix_parent_inverse = Matrix(((-24.85, -8.097e-06, 0.0, -0.0), (7.204e-06, -22.11, 0.0, -0.0), (0.0, 0.0, 66.79, -6.6), (0.0, 0.0, 0.0, 1.0)))
ob_006.location = (-0.01082, 0.01406, 0.099)
ob_006.rotation_euler = (-2.487, 1.571, 0.0)
ob_006.scale = (0.01023, 0.01586, 0.01521)
ob_006.lineart.crease_threshold = 0.0
ob_007.parent = ob_006
ob_007.matrix_parent_inverse = Matrix(((7.382e-06, 0.0, -97.77, 9.68), (2.274e-13, 63.06, -1.907e-06, 2.011), (65.76, 1.907e-06, 6.199e-06, -0.7693), (0.0, 0.0, 0.0, 1.0)))
ob_007.location = (0.07183, -0.03189, 0.06174)
ob_007.rotation_euler = (0.0, 0.9019, 0.0)
ob_007.scale = (0.01039, 0.01586, 0.02473)
ob_007.lineart.crease_threshold = 0.0
ob_008.parent = ob_007
ob_008.matrix_parent_inverse = Matrix(((59.68, 0.0, -75.49, 0.3739), (1.907e-06, 63.06, -1.907e-06, 2.011), (31.72, 0.0, 25.07, -3.826), (0.0, 0.0, 0.0, 1.0)))
ob_008.location = (0.1256, -0.03189, 0.1048)
ob_008.rotation_euler = (-0.0, 2.561, -0.0)
ob_008.scale = (0.01058, 0.02341, 0.03512)
ob_008.lineart.crease_threshold = 0.0
ob_004.parent = ob_x
ob_004.matrix_parent_inverse = Matrix(((-24.85, -8.097e-06, 0.0, -0.0), (7.204e-06, -22.11, 0.0, -0.0), (0.0, 0.0, 66.79, -6.6), (0.0, 0.0, 0.0, 1.0)))
ob_004.location = (-0.0542, -0.05099, 0.06174)
ob_004.rotation_euler = (3.814e-07, 0.9019, -2.469)
ob_004.scale = (0.01039, 0.01586, 0.02473)
ob_004.lineart.crease_threshold = 0.0
ob_005.parent = ob_004
ob_005.matrix_parent_inverse = Matrix(((59.68, 0.0, -75.49, 0.3739), (1.907e-06, 63.06, -1.907e-06, 2.011), (31.72, 0.0, 25.07, -3.826), (0.0, 0.0, 0.0, 1.0)))
ob_005.location = (0.1256, -0.03189, 0.1048)
ob_005.rotation_euler = (-0.0, 2.561, -0.0)
ob_005.scale = (0.01058, 0.02341, 0.03512)
ob_005.lineart.crease_threshold = 0.0
ob_x_1.parent = ob_x
ob_x_1.matrix_parent_inverse = Matrix(((-24.85, -8.097e-06, 0.0, -0.0), (7.204e-06, -22.11, 0.0, -0.0), (0.0, 0.0, 66.79, -6.6), (0.0, 0.0, 0.0, 1.0)))
ob_x_1.location = (0.0117, -0.01907, 0.099)
ob_x_1.rotation_euler = (0.692, 1.571, 0.0)
ob_x_1.scale = (0.01023, 0.01586, 0.01521)
ob_x_1.lineart.crease_threshold = 0.0
ob_002.parent = ob_x_1
ob_002.matrix_parent_inverse = Matrix(((7.382e-06, 0.0, -97.77, 9.68), (2.274e-13, 63.06, -1.907e-06, 2.011), (65.76, 1.907e-06, 6.199e-06, -0.7693), (0.0, 0.0, 0.0, 1.0)))
ob_002.location = (0.07183, -0.03189, 0.06174)
ob_002.rotation_euler = (0.0, 0.9019, 0.0)
ob_002.scale = (0.01039, 0.01586, 0.02473)
ob_002.lineart.crease_threshold = 0.0
ob_003.parent = ob_002
ob_003.matrix_parent_inverse = Matrix(((59.68, 0.0, -75.49, 0.3739), (1.907e-06, 63.06, -1.907e-06, 2.011), (31.72, 0.0, 25.07, -3.826), (0.0, 0.0, 0.0, 1.0)))
ob_003.location = (0.1256, -0.03189, 0.1048)
ob_003.rotation_euler = (-0.0, 2.561, -0.0)
ob_003.scale = (0.01058, 0.02341, 0.03512)
ob_003.lineart.crease_threshold = 0.0
ob_cube_001.location = (0.1288, -0.008206, 0.8494)
ob_cube_001.scale = (1.078, 1.0, 0.753)
ob_cube_001.lock_rotations_4d = False
ob_cube_001.empty_display_type = 'ARROWS'
ob_cube_001.hide_viewport = True
ob_cube_001.lineart.crease_threshold = 0.0
_m = ob_cube_001.modifiers.new('ミラー', 'MIRROR')
_m.use_clip = True
ob_cube.location = (-0.002182, 0.03851, 2.18)
ob_cube.rotation_euler = (-0.1238, -0.0, 0.0)
ob_cube.scale = (0.6703, 0.6166, 0.6734)
ob_cube.lock_rotations_4d = False
ob_cube.empty_display_type = 'ARROWS'
ob_cube.lineart.crease_threshold = 0.0
ob_001_1.parent = ob_cube
ob_001_1.matrix_parent_inverse = Matrix(((18.23, 9.313e-10, 0.0, 0.006019), (0.0, 19.69, -2.45, 0.3198), (0.0, 2.381, 19.13, -1.818), (0.0, 0.0, 0.0, 1.0)))
ob_001_1.location = (-1.234e-08, 0.002057, 0.1263)
ob_001_1.scale = (0.01459, 0.04227, 0.01657)
ob_001_1.lineart.crease_threshold = 0.0

# ---- collection membership
col_collection_1.objects.link(ob_x)
col_collection_1.objects.link(ob_001)
col_collection_1.objects.link(ob_009)
col_collection_1.objects.link(ob_010)
col_collection_1.objects.link(ob_011)
col_collection_1.objects.link(ob_006)
col_collection_1.objects.link(ob_007)
col_collection_1.objects.link(ob_008)
col_collection_1.objects.link(ob_004)
col_collection_1.objects.link(ob_005)
col_collection_1.objects.link(ob_x_1)
col_collection_1.objects.link(ob_002)
col_collection_1.objects.link(ob_003)
col_collection_1.objects.link(ob_cube_001)
col_collection_1.objects.link(ob_cube)
col_collection_1.objects.link(ob_001_1)

# ---- scene / render settings (as saved in the file)
scene.frame_start = 1; scene.frame_end = 250; scene.frame_set(211)
scene.render.engine = 'BLENDER_EEVEE_NEXT'
scene.render.resolution_percentage = 50
scene.render.dither_intensity = 0.0
scene.cycles.use_denoising = False
scene.cycles.samples = 128
scene.cycles.sampling_pattern = 'TABULATED_SOBOL'
scene.cycles.use_adaptive_sampling = False
scene.cycles.use_light_tree = False
scene.cycles.blur_glossy = 0.0
scene.cycles.sample_clamp_indirect = 0.0
scene.view_settings.view_transform = 'Standard'
bpy.context.view_layer.update()

# ---- added for rendering (the .blend has no active camera and no usable light): camera, sun
cam_auto = bpy.data.cameras.new('AutoCamera')
cam_auto.lens = 50.0
cam_auto.sensor_width = 36.0
cam_auto.clip_end = 1000.0
ob_auto_camera = bpy.data.objects.new('AutoCamera', cam_auto)
scene.collection.objects.link(ob_auto_camera)
ob_auto_camera.location = (6.92448, -8.2521, 7.10419)
ob_auto_camera.rotation_euler = (1.09748, -7.21219e-08, 0.694738)
scene.camera = ob_auto_camera
light_auto_sun = bpy.data.lights.new('AutoSun', 'SUN')
light_auto_sun.energy = 3.0
light_auto_sun.angle = 0.0523599
ob_auto_sun = bpy.data.objects.new('AutoSun', light_auto_sun)
scene.collection.objects.link(ob_auto_sun)
ob_auto_sun.rotation_euler = (0.872665, 0.174533, 0.523599)
bpy.context.view_layer.update()
